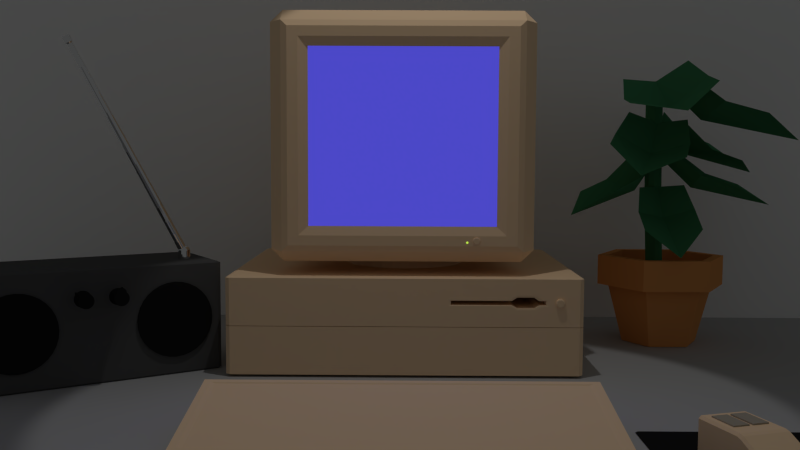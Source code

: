 # Source: comp.blend  (saved by Blender 2.74.0; exported with 4.5.12 LTS)
import bpy
from mathutils import Matrix  # noqa: F401  (used for matrix-valued properties, if any)

bpy.ops.wm.read_factory_settings(use_empty=True)
scene = bpy.context.scene
scene.name = 'Scene'

# ---- collections
col_collection_1 = bpy.data.collections.new('Collection 1'); scene.collection.children.link(col_collection_1)

# ---- materials (node trees are filled in below, after node groups)
mat_material_007 = bpy.data.materials.new('Material.007')
mat_material_007.alpha_threshold = 0.0
mat_material_007.roughness = 0.5
mat_material_010 = bpy.data.materials.new('Material.010')
mat_material_010.alpha_threshold = 0.0
mat_material_010.roughness = 0.5
mat_old_pc = bpy.data.materials.new('old pc')
mat_old_pc.alpha_threshold = 0.0
mat_old_pc.roughness = 0.5
mat_metal = bpy.data.materials.new('metal')
mat_metal.alpha_threshold = 0.0
mat_metal.roughness = 0.5
mat_material_001 = bpy.data.materials.new('Material.001')
mat_material_001.alpha_threshold = 0.0
mat_material_001.roughness = 0.5
mat_material_011 = bpy.data.materials.new('Material.011')
mat_material_011.alpha_threshold = 0.0
mat_material_011.roughness = 0.5
mat_material_006 = bpy.data.materials.new('Material.006')
mat_material_006.alpha_threshold = 0.0
mat_material_006.roughness = 0.5
mat_power_led = bpy.data.materials.new('power led')
mat_power_led.alpha_threshold = 0.0
mat_power_led.roughness = 0.5
mat_pot = bpy.data.materials.new('pot')
mat_pot.alpha_threshold = 0.0
mat_pot.roughness = 0.5
mat_plant = bpy.data.materials.new('plant')
mat_plant.alpha_threshold = 0.0
mat_plant.roughness = 0.5
mat_material_009 = bpy.data.materials.new('Material.009')
mat_material_009.alpha_threshold = 0.0
mat_material_009.roughness = 0.5
mat_glass = bpy.data.materials.new('glass')
mat_glass.alpha_threshold = 0.0
mat_glass.roughness = 0.5

# ---- material node trees
mat_material_007.use_nodes = True; mat_material_007.node_tree.nodes.clear()
_N = mat_material_007.node_tree.nodes; _L = mat_material_007.node_tree.links
n0 = _N.new('ShaderNodeOutputMaterial'); n0.name = 'Material Output'; n0.location = (300, 300)
n1 = _N.new('ShaderNodeBsdfDiffuse'); n1.name = 'Diffuse BSDF'; n1.location = (10, 300)
n1.inputs[0].default_value = (0.42, 0.3696, 0.2919, 1.0)
_L.new(n1.outputs[0], n0.inputs[0])
n0.is_active_output = True
mat_material_010.use_nodes = True; mat_material_010.node_tree.nodes.clear()
_N = mat_material_010.node_tree.nodes; _L = mat_material_010.node_tree.links
n0 = _N.new('ShaderNodeOutputMaterial'); n0.name = 'Material Output'; n0.location = (300, 300)
n1 = _N.new('ShaderNodeBsdfDiffuse'); n1.name = 'Diffuse BSDF'; n1.location = (10, 300)
n1.inputs[0].default_value = (0.016, 0.016, 0.016, 1.0)
_L.new(n1.outputs[0], n0.inputs[0])
n0.is_active_output = True
mat_old_pc.use_nodes = True; mat_old_pc.node_tree.nodes.clear()
_N = mat_old_pc.node_tree.nodes; _L = mat_old_pc.node_tree.links
n0 = _N.new('ShaderNodeOutputMaterial'); n0.name = 'Material Output'; n0.location = (300, 300)
n1 = _N.new('ShaderNodeBsdfDiffuse'); n1.name = 'Diffuse BSDF'; n1.location = (10, 300)
n1.inputs[0].default_value = (1.0, 0.7157, 0.4508, 1.0)
_L.new(n1.outputs[0], n0.inputs[0])
n0.is_active_output = True
mat_metal.use_nodes = True; mat_metal.node_tree.nodes.clear()
_N = mat_metal.node_tree.nodes; _L = mat_metal.node_tree.links
n0 = _N.new('ShaderNodeOutputMaterial'); n0.name = 'Material Output'; n0.location = (300, 300)
n1 = _N.new('ShaderNodeBsdfAnisotropic'); n1.name = 'Glossy BSDF'; n1.location = (100, 300)
n1.distribution = 'GGX'
n1.inputs[1].default_value = 0.0
_L.new(n1.outputs[0], n0.inputs[0])
n0.is_active_output = True
mat_material_001.use_nodes = True; mat_material_001.node_tree.nodes.clear()
_N = mat_material_001.node_tree.nodes; _L = mat_material_001.node_tree.links
n0 = _N.new('ShaderNodeOutputMaterial'); n0.name = 'Material Output'; n0.location = (300, 300)
n1 = _N.new('ShaderNodeBsdfDiffuse'); n1.name = 'Diffuse BSDF'; n1.location = (10, 300)
n1.inputs[0].default_value = (0.1025, 0.1025, 0.1025, 1.0)
_L.new(n1.outputs[0], n0.inputs[0])
n0.is_active_output = True
mat_material_011.use_nodes = True; mat_material_011.node_tree.nodes.clear()
_N = mat_material_011.node_tree.nodes; _L = mat_material_011.node_tree.links
n0 = _N.new('ShaderNodeOutputMaterial'); n0.name = 'Material Output'; n0.location = (300, 300)
n1 = _N.new('ShaderNodeBsdfDiffuse'); n1.name = 'Diffuse BSDF'; n1.location = (10, 300)
n1.inputs[0].default_value = (1.0, 1.0, 1.0, 1.0)
_L.new(n1.outputs[0], n0.inputs[0])
n0.is_active_output = True
mat_material_006.use_nodes = True; mat_material_006.node_tree.nodes.clear()
_N = mat_material_006.node_tree.nodes; _L = mat_material_006.node_tree.links
n0 = _N.new('ShaderNodeOutputMaterial'); n0.name = 'Material Output'; n0.location = (300, 300)
n1 = _N.new('ShaderNodeBsdfDiffuse'); n1.name = 'Diffuse BSDF'; n1.location = (10, 300)
n1.inputs[0].default_value = (0.4672, 0.4672, 0.4672, 1.0)
_L.new(n1.outputs[0], n0.inputs[0])
n0.is_active_output = True
mat_power_led.use_nodes = True; mat_power_led.node_tree.nodes.clear()
_N = mat_power_led.node_tree.nodes; _L = mat_power_led.node_tree.links
n0 = _N.new('ShaderNodeOutputMaterial'); n0.name = 'Material Output'; n0.location = (300, 300)
n1 = _N.new('ShaderNodeEmission'); n1.name = 'Emission'; n1.location = (110, 300)
n1.inputs[0].default_value = (0.5022, 0.8, 0.07893, 1.0)
_L.new(n1.outputs[0], n0.inputs[0])
n0.is_active_output = True
mat_pot.use_nodes = True; mat_pot.node_tree.nodes.clear()
_N = mat_pot.node_tree.nodes; _L = mat_pot.node_tree.links
n0 = _N.new('ShaderNodeOutputMaterial'); n0.name = 'Material Output'; n0.location = (300, 300)
n1 = _N.new('ShaderNodeBsdfDiffuse'); n1.name = 'Diffuse BSDF'; n1.location = (10, 300)
n1.inputs[0].default_value = (0.8276, 0.3444, 0.1102, 1.0)
_L.new(n1.outputs[0], n0.inputs[0])
n0.is_active_output = True
mat_plant.use_nodes = True; mat_plant.node_tree.nodes.clear()
_N = mat_plant.node_tree.nodes; _L = mat_plant.node_tree.links
n0 = _N.new('ShaderNodeOutputMaterial'); n0.name = 'Material Output'; n0.location = (300, 300)
n1 = _N.new('ShaderNodeBsdfDiffuse'); n1.name = 'Diffuse BSDF'; n1.location = (10, 300)
n1.inputs[0].default_value = (0.06331, 0.2529, 0.112, 1.0)
_L.new(n1.outputs[0], n0.inputs[0])
n0.is_active_output = True
mat_material_009.use_nodes = True; mat_material_009.node_tree.nodes.clear()
_N = mat_material_009.node_tree.nodes; _L = mat_material_009.node_tree.links
n0 = _N.new('ShaderNodeOutputMaterial'); n0.name = 'Material Output'; n0.location = (300, 300)
n1 = _N.new('ShaderNodeEmission'); n1.name = 'Emission'; n1.location = (110, 300)
n1.inputs[0].default_value = (0.09194, 0.08196, 0.8, 1.0)
_L.new(n1.outputs[0], n0.inputs[0])
n0.is_active_output = True
mat_glass.use_nodes = True; mat_glass.node_tree.nodes.clear()
_N = mat_glass.node_tree.nodes; _L = mat_glass.node_tree.links
n0 = _N.new('ShaderNodeOutputMaterial'); n0.name = 'Material Output'; n0.location = (300, 300)
n1 = _N.new('ShaderNodeBsdfGlass'); n1.name = 'Glass BSDF'; n1.location = (100, 300)
n1.distribution = 'BECKMANN'
n1.inputs[0].default_value = (0.8, 0.8, 0.8, 1.0)
n1.inputs[2].default_value = 2.0
_L.new(n1.outputs[0], n0.inputs[0])
n0.is_active_output = True

# ---- world
world_world = bpy.data.worlds.new('World'); scene.world = world_world
world_world.color = (0.06811, 0.06998, 0.06998)
world_world.use_sun_shadow = False
world_world.sun_shadow_jitter_overblur = 0.0
world_world.cycles.sampling_method = 'MANUAL'
world_world.cycles.sample_map_resolution = 256

# ---- cameras
cam_camera = bpy.data.cameras.new('Camera')
cam_camera.clip_end = 100.0
cam_camera.lens = 35.0
cam_camera.sensor_width = 32.0
cam_camera.sensor_height = 18.0
cam_camera.ortho_scale = 7.314
cam_camera.dof.focus_distance = 0.0

# ---- lights
light_spot = bpy.data.lights.new('Spot', 'SPOT')
light_spot.transmission_factor = 0.0
light_spot.energy = 800.0
light_spot.shadow_buffer_clip_start = 0.5
light_spot.shadow_soft_size = 0.1
light_spot.shadow_maximum_resolution = 0.006
light_spot.use_absolute_resolution = True
light_spot.cycles.use_multiple_importance_sampling = False

# ---- meshes
me_cube_006 = bpy.data.meshes.new('Cube.006')
me_cube_006.from_pydata([(-1.0, -1.0, -1.0), (-1.0, -1.0, 1.0), (-1.0, 1.0, -1.0), (-1.0, 1.0, 1.0), (1.0, -1.0, -1.0), (1.0, -1.0, 1.0), (1.0, 1.0, -1.0), (1.0, 1.0, 1.0)], [], [(1, 3, 2, 0), (3, 7, 6, 2), (7, 5, 4, 6), (5, 1, 0, 4), (0, 2, 6, 4), (5, 7, 3, 1)])
me_cube_006.materials.append(mat_material_007)
me_cube_006.use_remesh_preserve_volume = False
me_cube_006.use_remesh_preserve_attributes = False
me_cube_006.use_mirror_vertex_groups = False
me_cube_006.update()
me_cube_002 = bpy.data.meshes.new('Cube.002')
me_cube_002.from_pydata([(-0.966, -0.966, -1.0), (-0.966, -1.0, -0.966), (-1.0, -0.966, -0.966), (-1.0, -0.966, 0.966), (-0.966, -1.0, 0.966), (-0.966, -0.966, 1.0), (-1.0, 0.966, -0.966), (-0.966, 1.0, -0.966), (-0.966, 0.966, -1.0), (-1.0, 0.966, 0.966), (-0.966, 0.966, 1.0), (-0.966, 1.0, 0.966), (1.0, -0.966, -0.966), (0.966, -1.0, -0.966), (0.966, -0.966, -1.0), (1.0, -0.966, 0.966), (0.966, -0.966, 1.0), (0.966, -1.0, 0.966), (0.966, 1.0, -0.966), (1.0, 0.966, -0.966), (0.966, 0.966, -1.0), (0.966, 1.0, 0.966), (0.966, 0.966, 1.0), (1.0, 0.966, 0.966)], [], [(0, 8, 20, 14), (23, 15, 12, 19), (16, 22, 10, 5), (17, 4, 1, 13), (11, 21, 18, 7), (0, 1, 2), (3, 4, 5), (6, 7, 8), (9, 10, 11), (12, 13, 14), (15, 16, 17), (18, 19, 20), (21, 22, 23), (1, 4, 3, 2), (5, 10, 9, 3), (11, 7, 6, 9), (8, 0, 2, 6), (10, 22, 21, 11), (23, 19, 18, 21), (20, 8, 7, 18), (22, 16, 15, 23), (17, 13, 12, 15), (14, 20, 19, 12), (16, 5, 4, 17), (0, 14, 13, 1), (3, 9, 6, 2)])
me_cube_002.materials.append(mat_material_010)
me_cube_002.use_remesh_preserve_volume = False
me_cube_002.use_remesh_preserve_attributes = False
me_cube_002.use_mirror_vertex_groups = False
me_cube_002.update()
me_cube_001 = bpy.data.meshes.new('Cube.001')
me_cube_001.from_pydata([(-1.14, -1.0, -0.9), (-1.34, -1.0, -0.9), (-1.34, -0.9, -1.0), (-1.14, -0.9, -1.0), (-1.33, -0.9, 0.3031), (-1.34, -1.0, 0.1865), (-1.14, -1.0, 0.2473), (-1.14, -0.9, 0.3473), (-1.34, 0.9, -1.0), (-1.34, 1.0, -0.9), (-1.14, 1.0, -0.9), (-1.14, 0.9, -1.0), (-1.34, 1.0, 0.1865), (-1.33, 0.9, 0.3031), (-1.14, 0.9, 0.3473), (-1.14, 1.0, 0.2473), (1.0, -0.9, -0.9), (0.9, -1.0, -0.9), (0.9, -0.9, -1.0), (1.0, -0.9, 0.2473), (0.9, -0.9, 0.3473), (0.9, -1.0, 0.2473), (0.9, 1.0, -0.9), (1.0, 0.9, -0.9), (0.9, 0.9, -1.0), (0.9, 1.0, 0.2473), (0.9, 0.9, 0.3473), (1.0, 0.9, 0.2473), (-2.872, -0.9, -1.0), (-2.872, -1.0, -0.9), (-2.972, -0.9, -0.9), (-2.972, -0.9, -0.6064), (-2.872, -1.0, -0.5685), (-2.882, -0.9, -0.4621), (-2.972, 0.9, -0.9), (-2.872, 1.0, -0.9), (-2.872, 0.9, -1.0), (-2.972, 0.9, -0.6064), (-2.882, 0.9, -0.4621), (-2.872, 1.0, -0.5685)], [], [(4, 13, 38, 33), (12, 9, 35, 39), (31, 37, 34, 30), (8, 2, 28, 36), (21, 6, 0, 17), (15, 25, 22, 10), (27, 19, 16, 23), (20, 26, 14, 7), (3, 11, 24, 18), (0, 1, 2, 3), (4, 5, 6, 7), (8, 9, 10, 11), (12, 13, 14, 15), (16, 17, 18), (19, 20, 21), (22, 23, 24), (25, 26, 27), (28, 29, 30), (31, 32, 33), (34, 35, 36), (37, 38, 39), (0, 6, 5, 1), (7, 14, 13, 4), (15, 10, 9, 12), (11, 3, 2, 8), (14, 26, 25, 15), (27, 23, 22, 25), (24, 11, 10, 22), (26, 20, 19, 27), (21, 17, 16, 19), (18, 24, 23, 16), (20, 7, 6, 21), (3, 18, 17, 0), (29, 32, 31, 30), (33, 38, 37, 31), (39, 35, 34, 37), (36, 28, 30, 34), (35, 9, 8, 36), (1, 29, 28, 2), (38, 13, 12, 39), (32, 5, 4, 33), (1, 5, 32, 29)])
me_cube_001.materials.append(mat_old_pc)
me_cube_001.use_remesh_preserve_volume = False
me_cube_001.use_remesh_preserve_attributes = False
me_cube_001.use_mirror_vertex_groups = False
me_cube_001.update()
me_cylinder_011 = bpy.data.meshes.new('Cylinder.011')
me_cylinder_011.from_pydata([(0.0, 1.0, -0.2051), (0.0, 1.0, 1.473), (0.1951, 0.9808, -0.2051), (0.1951, 0.9808, 1.473), (0.3827, 0.9239, -0.2051), (0.3827, 0.9239, 1.473), (0.5556, 0.8315, -0.2051), (0.5556, 0.8315, 1.473), (0.7071, 0.7071, -0.2051), (0.7071, 0.7071, 1.473), (0.8315, 0.5556, -0.2051), (0.8315, 0.5556, 1.473), (0.9239, 0.3827, -0.2051), (0.9239, 0.3827, 1.473), (0.9808, 0.1951, -0.2051), (0.9808, 0.1951, 1.473), (1.0, 7.55e-08, -0.2051), (1.0, 7.55e-08, 1.473), (0.9808, -0.1951, -0.2051), (0.9808, -0.1951, 1.473), (0.9239, -0.3827, -0.2051), (0.9239, -0.3827, 1.473), (0.8315, -0.5556, -0.2051), (0.8315, -0.5556, 1.473), (0.7071, -0.7071, -0.2051), (0.7071, -0.7071, 1.473), (0.5556, -0.8315, -0.2051), (0.5556, -0.8315, 1.473), (0.3827, -0.9239, -0.2051), (0.3827, -0.9239, 1.473), (0.1951, -0.9808, -0.2051), (0.1951, -0.9808, 1.473), (-3.258e-07, -1.0, -0.2051), (-3.258e-07, -1.0, 1.473), (-0.1951, -0.9808, -0.2051), (-0.1951, -0.9808, 1.473), (-0.3827, -0.9239, -0.2051), (-0.3827, -0.9239, 1.473), (-0.5556, -0.8315, -0.2051), (-0.5556, -0.8315, 1.473), (-0.7071, -0.7071, -0.2051), (-0.7071, -0.7071, 1.473), (-0.8315, -0.5556, -0.2051), (-0.8315, -0.5556, 1.473), (-0.9239, -0.3827, -0.2051), (-0.9239, -0.3827, 1.473), (-0.9808, -0.1951, -0.2051), (-0.9808, -0.1951, 1.473), (-1.0, 9.656e-07, -0.2051), (-1.0, 9.656e-07, 1.473), (-0.9808, 0.1951, -0.2051), (-0.9808, 0.1951, 1.473), (-0.9239, 0.3827, -0.2051), (-0.9239, 0.3827, 1.473), (-0.8315, 0.5556, -0.2051), (-0.8315, 0.5556, 1.473), (-0.7071, 0.7071, -0.2051), (-0.7071, 0.7071, 1.473), (-0.5556, 0.8315, -0.2051), (-0.5556, 0.8315, 1.473), (-0.3827, 0.9239, -0.2051), (-0.3827, 0.9239, 1.473), (-0.1951, 0.9808, -0.2051), (-0.1951, 0.9808, 1.473), (-0.1988, -4.768e-06, 2.292), (-0.3899, -4.768e-06, 2.235), (-0.566, -4.768e-06, 2.14), (-0.7204, -4.768e-06, 2.014), (-0.8471, -4.768e-06, 1.859), (-0.9413, -4.768e-06, 1.683), (-0.9993, -4.768e-06, 1.492), (-0.1949, 0.03877, 2.292), (-0.3824, 0.07606, 2.235), (-0.5552, 0.1104, 2.14), (-0.7066, 0.1405, 2.014), (-0.8309, 0.1653, 1.859), (-0.9232, 0.1836, 1.683), (-0.9801, 0.1949, 1.492), (-0.1836, 0.07606, 2.292), (-0.3602, 0.1492, 2.235), (-0.523, 0.2166, 2.14), (-0.6656, 0.2757, 2.014), (-0.7827, 0.3242, 1.859), (-0.8696, 0.3602, 1.683), (-0.9232, 0.3824, 1.492), (-0.1653, 0.1104, 2.292), (-0.3242, 0.2166, 2.235), (-0.4706, 0.3145, 2.14), (-0.599, 0.4002, 2.014), (-0.7044, 0.4706, 1.859), (-0.7827, 0.5229, 1.683), (-0.8309, 0.5552, 1.492), (-0.1405, 0.1405, 2.292), (-0.2757, 0.2757, 2.235), (-0.4003, 0.4002, 2.14), (-0.5094, 0.5094, 2.014), (-0.599, 0.599, 1.859), (-0.6656, 0.6656, 1.683), (-0.7066, 0.7066, 1.492), (-0.1104, 0.1653, 2.292), (-0.2166, 0.3242, 2.235), (-0.3145, 0.4706, 2.14), (-0.4003, 0.599, 2.014), (-0.4706, 0.7044, 1.859), (-0.523, 0.7826, 1.683), (-0.5552, 0.8309, 1.492), (-0.07607, 0.1836, 2.292), (-0.1492, 0.3602, 2.235), (-0.2166, 0.5229, 2.14), (-0.2757, 0.6656, 2.014), (-0.3242, 0.7826, 1.859), (-0.3602, 0.8696, 1.683), (-0.3824, 0.9232, 1.492), (-0.03878, 0.1949, 2.292), (-0.07607, 0.3824, 2.235), (-0.1104, 0.5552, 2.14), (-0.1405, 0.7066, 2.014), (-0.1653, 0.8309, 1.859), (-0.1836, 0.9232, 1.683), (-0.1949, 0.9801, 1.492), (-1.44e-07, 0.1988, 2.292), (-1.516e-07, 0.3899, 2.235), (-1.592e-07, 0.566, 2.14), (-1.516e-07, 0.7204, 2.014), (-1.365e-07, 0.8471, 1.859), (-1.972e-07, 0.9413, 1.683), (-7.573e-08, 0.9993, 1.492), (0.03878, 0.1949, 2.292), (0.07606, 0.3824, 2.235), (0.1104, 0.5552, 2.14), (0.1405, 0.7066, 2.014), (0.1653, 0.8309, 1.859), (0.1836, 0.9232, 1.683), (0.1949, 0.9801, 1.492), (0.07606, 0.1836, 2.292), (0.1492, 0.3602, 2.235), (0.2166, 0.5229, 2.14), (0.2757, 0.6656, 2.014), (0.3242, 0.7826, 1.859), (0.3602, 0.8696, 1.683), (0.3824, 0.9232, 1.492), (0.1104, 0.1653, 2.292), (0.2166, 0.3242, 2.235), (0.3145, 0.4706, 2.14), (0.4003, 0.599, 2.014), (0.4706, 0.7044, 1.859), (0.523, 0.7826, 1.683), (0.5552, 0.8309, 1.492), (0.1405, 0.1405, 2.292), (0.2757, 0.2757, 2.235), (0.4003, 0.4002, 2.14), (0.5094, 0.5094, 2.014), (0.599, 0.599, 1.859), (0.6656, 0.6656, 1.683), (0.7066, 0.7066, 1.492), (0.1653, 0.1104, 2.292), (0.3242, 0.2166, 2.235), (0.4706, 0.3145, 2.14), (0.599, 0.4002, 2.014), (0.7044, 0.4706, 1.859), (0.7827, 0.5229, 1.683), (0.8309, 0.5552, 1.492), (0.1836, 0.07606, 2.292), (0.3602, 0.1492, 2.235), (0.523, 0.2166, 2.14), (0.6656, 0.2757, 2.014), (0.7827, 0.3242, 1.859), (0.8696, 0.3602, 1.683), (0.9232, 0.3824, 1.492), (0.1949, 0.03877, 2.292), (0.3824, 0.07606, 2.235), (0.5552, 0.1104, 2.14), (0.7066, 0.1405, 2.014), (0.8309, 0.1653, 1.859), (0.9232, 0.1836, 1.683), (0.9801, 0.1949, 1.492), (0.1988, -4.776e-06, 2.292), (0.3899, -4.726e-06, 2.235), (0.566, -4.742e-06, 2.14), (0.7204, -4.795e-06, 2.014), (0.8471, -4.855e-06, 1.859), (0.9413, -4.704e-06, 1.683), (0.9993, -4.855e-06, 1.492), (0.1949, -0.03878, 2.292), (0.3824, -0.07607, 2.235), (0.5552, -0.1104, 2.14), (0.7066, -0.1406, 2.014), (0.8309, -0.1653, 1.859), (0.9232, -0.1836, 1.683), (0.9801, -0.195, 1.492), (0.1836, -0.07607, 2.292), (0.3602, -0.1492, 2.235), (0.523, -0.2166, 2.14), (0.6656, -0.2757, 2.014), (0.7827, -0.3242, 1.859), (0.8696, -0.3602, 1.683), (0.9232, -0.3824, 1.492), (0.1653, -0.1104, 2.292), (0.3242, -0.2166, 2.235), (0.4706, -0.3145, 2.14), (0.599, -0.4003, 2.014), (0.7044, -0.4706, 1.859), (0.7827, -0.523, 1.683), (0.8309, -0.5552, 1.492), (0.1405, -0.1406, 2.292), (0.2757, -0.2757, 2.235), (0.4003, -0.4003, 2.14), (0.5094, -0.5094, 2.014), (0.599, -0.599, 1.859), (0.6656, -0.6656, 1.683), (0.7066, -0.7066, 1.492), (0.1104, -0.1653, 2.292), (0.2166, -0.3242, 2.235), (0.3145, -0.4707, 2.14), (0.4003, -0.599, 2.014), (0.4706, -0.7044, 1.859), (0.523, -0.7827, 1.683), (0.5552, -0.8309, 1.492), (0.07606, -0.1836, 2.292), (0.1492, -0.3602, 2.235), (0.2166, -0.523, 2.14), (0.2757, -0.6656, 2.014), (0.3242, -0.7827, 1.859), (0.3602, -0.8696, 1.683), (0.3824, -0.9232, 1.492), (0.03878, -0.195, 2.292), (0.07606, -0.3824, 2.235), (0.1104, -0.5552, 2.14), (0.1405, -0.7066, 2.014), (0.1653, -0.8309, 1.859), (0.1836, -0.9232, 1.683), (0.1949, -0.9801, 1.492), (-1.592e-07, -0.1988, 2.292), (-1.896e-07, -0.3899, 2.235), (-1.896e-07, -0.566, 2.14), (-2.883e-07, -0.7204, 2.014), (-3.338e-07, -0.8471, 1.859), (-1.516e-07, -0.9413, 1.683), (-3.794e-07, -0.9993, 1.492), (-0.03878, -0.195, 2.292), (-0.07606, -0.3824, 2.235), (-0.1104, -0.5552, 2.14), (-0.1405, -0.7066, 2.014), (-0.1653, -0.8309, 1.859), (-0.1836, -0.9232, 1.683), (-0.1949, -0.9801, 1.492), (-0.07607, -0.1836, 2.292), (-0.1492, -0.3602, 2.235), (-0.2166, -0.523, 2.14), (-0.2757, -0.6656, 2.014), (-0.3242, -0.7827, 1.859), (-0.3602, -0.8696, 1.683), (-0.3824, -0.9232, 1.492), (-0.1104, -0.1653, 2.292), (-0.2166, -0.3242, 2.235), (-0.3145, -0.4706, 2.14), (-0.4003, -0.599, 2.014), (-0.4706, -0.7044, 1.859), (-0.523, -0.7827, 1.683), (-0.5552, -0.8309, 1.492), (-0.1405, -0.1406, 2.292), (-0.2757, -0.2757, 2.235), (-0.4003, -0.4003, 2.14), (-0.5094, -0.5094, 2.014), (-0.599, -0.599, 1.859), (-0.6656, -0.6656, 1.683), (-0.7066, -0.7066, 1.492), (-0.1653, -0.1104, 2.292), (-0.3242, -0.2166, 2.235), (-0.4706, -0.3145, 2.14), (-0.599, -0.4003, 2.014), (-0.7044, -0.4706, 1.859), (-0.7827, -0.523, 1.683), (-0.8309, -0.5552, 1.492), (-4.516e-07, -4.895e-06, 2.312), (-0.1836, -0.07607, 2.292), (-0.3602, -0.1492, 2.235), (-0.523, -0.2166, 2.14), (-0.6656, -0.2757, 2.014), (-0.7827, -0.3242, 1.859), (-0.8696, -0.3602, 1.683), (-0.9232, -0.3824, 1.492), (-0.1949, -0.03878, 2.292), (-0.3824, -0.07607, 2.235), (-0.5552, -0.1104, 2.14), (-0.7066, -0.1406, 2.014), (-0.8309, -0.1653, 1.859), (-0.9232, -0.1836, 1.683), (-0.9801, -0.195, 1.492), (-0.9808, 0.1951, 1.473), (-0.9239, 0.3827, 1.473), (-0.9801, 0.1949, 1.492), (-0.9232, 0.3824, 1.492)], [], [(0, 1, 3, 2), (2, 3, 5, 4), (4, 5, 7, 6), (6, 7, 9, 8), (8, 9, 11, 10), (10, 11, 13, 12), (12, 13, 15, 14), (14, 15, 17, 16), (16, 17, 19, 18), (18, 19, 21, 20), (20, 21, 23, 22), (22, 23, 25, 24), (24, 25, 27, 26), (26, 27, 29, 28), (28, 29, 31, 30), (30, 31, 33, 32), (32, 33, 35, 34), (34, 35, 37, 36), (36, 37, 39, 38), (38, 39, 41, 40), (40, 41, 43, 42), (42, 43, 45, 44), (44, 45, 47, 46), (46, 47, 49, 48), (48, 49, 51, 50), (50, 289, 53, 52), (52, 290, 55, 54), (54, 55, 57, 56), (56, 57, 59, 58), (58, 59, 61, 60), (3, 1, 63, 61, 59, 57, 55, 290, 51, 49, 47, 45, 43, 41, 39, 37, 35, 33, 31, 29, 27, 25, 23, 21, 19, 17, 15, 13, 11, 9, 7, 5), (62, 63, 1, 0), (60, 61, 63, 62), (0, 2, 4, 6, 8, 10, 12, 14, 16, 18, 20, 22, 24, 26, 28, 30, 32, 34, 36, 38, 40, 42, 44, 46, 48, 50, 52, 54, 56, 58, 60, 62), (69, 68, 75, 76), (67, 66, 73, 74), (65, 64, 71, 72), (70, 69, 76, 77), (68, 67, 74, 75), (66, 65, 72, 73), (76, 75, 82, 83), (74, 73, 80, 81), (72, 71, 78, 79), (291, 76, 83, 84), (75, 74, 81, 82), (73, 72, 79, 80), (83, 82, 89, 90), (81, 80, 87, 88), (79, 78, 85, 86), (292, 83, 90, 91), (82, 81, 88, 89), (80, 79, 86, 87), (90, 89, 96, 97), (88, 87, 94, 95), (86, 85, 92, 93), (91, 90, 97, 98), (89, 88, 95, 96), (87, 86, 93, 94), (97, 96, 103, 104), (95, 94, 101, 102), (93, 92, 99, 100), (98, 97, 104, 105), (96, 95, 102, 103), (94, 93, 100, 101), (104, 103, 110, 111), (102, 101, 108, 109), (100, 99, 106, 107), (105, 104, 111, 112), (103, 102, 109, 110), (101, 100, 107, 108), (111, 110, 117, 118), (109, 108, 115, 116), (107, 106, 113, 114), (112, 111, 118, 119), (110, 109, 116, 117), (108, 107, 114, 115), (118, 117, 124, 125), (116, 115, 122, 123), (114, 113, 120, 121), (119, 118, 125, 126), (117, 116, 123, 124), (115, 114, 121, 122), (125, 124, 131, 132), (123, 122, 129, 130), (121, 120, 127, 128), (126, 125, 132, 133), (124, 123, 130, 131), (122, 121, 128, 129), (132, 131, 138, 139), (130, 129, 136, 137), (128, 127, 134, 135), (133, 132, 139, 140), (131, 130, 137, 138), (129, 128, 135, 136), (139, 138, 145, 146), (137, 136, 143, 144), (135, 134, 141, 142), (140, 139, 146, 147), (138, 137, 144, 145), (136, 135, 142, 143), (146, 145, 152, 153), (144, 143, 150, 151), (142, 141, 148, 149), (147, 146, 153, 154), (145, 144, 151, 152), (143, 142, 149, 150), (153, 152, 159, 160), (151, 150, 157, 158), (149, 148, 155, 156), (154, 153, 160, 161), (152, 151, 158, 159), (150, 149, 156, 157), (160, 159, 166, 167), (158, 157, 164, 165), (156, 155, 162, 163), (161, 160, 167, 168), (159, 158, 165, 166), (157, 156, 163, 164), (167, 166, 173, 174), (165, 164, 171, 172), (163, 162, 169, 170), (168, 167, 174, 175), (166, 165, 172, 173), (164, 163, 170, 171), (174, 173, 180, 181), (172, 171, 178, 179), (170, 169, 176, 177), (175, 174, 181, 182), (173, 172, 179, 180), (171, 170, 177, 178), (181, 180, 187, 188), (179, 178, 185, 186), (177, 176, 183, 184), (182, 181, 188, 189), (180, 179, 186, 187), (178, 177, 184, 185), (188, 187, 194, 195), (186, 185, 192, 193), (184, 183, 190, 191), (189, 188, 195, 196), (187, 186, 193, 194), (185, 184, 191, 192), (195, 194, 201, 202), (193, 192, 199, 200), (191, 190, 197, 198), (196, 195, 202, 203), (194, 193, 200, 201), (192, 191, 198, 199), (202, 201, 208, 209), (200, 199, 206, 207), (198, 197, 204, 205), (203, 202, 209, 210), (201, 200, 207, 208), (199, 198, 205, 206), (209, 208, 215, 216), (207, 206, 213, 214), (205, 204, 211, 212), (210, 209, 216, 217), (208, 207, 214, 215), (206, 205, 212, 213), (216, 215, 222, 223), (214, 213, 220, 221), (212, 211, 218, 219), (217, 216, 223, 224), (215, 214, 221, 222), (213, 212, 219, 220), (223, 222, 229, 230), (221, 220, 227, 228), (219, 218, 225, 226), (224, 223, 230, 231), (222, 221, 228, 229), (220, 219, 226, 227), (230, 229, 236, 237), (228, 227, 234, 235), (226, 225, 232, 233), (231, 230, 237, 238), (229, 228, 235, 236), (227, 226, 233, 234), (237, 236, 243, 244), (235, 234, 241, 242), (233, 232, 239, 240), (238, 237, 244, 245), (236, 235, 242, 243), (234, 233, 240, 241), (244, 243, 250, 251), (242, 241, 248, 249), (240, 239, 246, 247), (245, 244, 251, 252), (243, 242, 249, 250), (241, 240, 247, 248), (251, 250, 257, 258), (249, 248, 255, 256), (247, 246, 253, 254), (252, 251, 258, 259), (250, 249, 256, 257), (248, 247, 254, 255), (258, 257, 264, 265), (256, 255, 262, 263), (254, 253, 260, 261), (259, 258, 265, 266), (257, 256, 263, 264), (255, 254, 261, 262), (265, 264, 271, 272), (263, 262, 269, 270), (261, 260, 267, 268), (266, 265, 272, 273), (264, 263, 270, 271), (262, 261, 268, 269), (272, 271, 279, 280), (270, 269, 277, 278), (268, 267, 275, 276), (273, 272, 280, 281), (271, 270, 278, 279), (269, 268, 276, 277), (280, 279, 286, 287), (278, 277, 284, 285), (276, 275, 282, 283), (281, 280, 287, 288), (279, 278, 285, 286), (277, 276, 283, 284), (64, 274, 71), (71, 274, 78), (78, 274, 85), (85, 274, 92), (92, 274, 99), (99, 274, 106), (106, 274, 113), (113, 274, 120), (120, 274, 127), (127, 274, 134), (134, 274, 141), (141, 274, 148), (148, 274, 155), (155, 274, 162), (162, 274, 169), (169, 274, 176), (176, 274, 183), (183, 274, 190), (190, 274, 197), (197, 274, 204), (204, 274, 211), (211, 274, 218), (218, 274, 225), (225, 274, 232), (232, 274, 239), (239, 274, 246), (246, 274, 253), (253, 274, 260), (260, 274, 267), (267, 274, 275), (275, 274, 282), (282, 274, 64), (287, 286, 68, 69), (285, 284, 66, 67), (283, 282, 64, 65), (288, 287, 69, 70), (286, 285, 67, 68), (284, 283, 65, 66), (57, 98, 105, 59), (98, 57, 55, 91), (91, 55, 290, 292), (289, 291, 292, 290), (49, 70, 291, 289), (70, 49, 47, 288), (288, 47, 45, 281), (281, 45, 43, 273), (273, 43, 41, 266), (161, 11, 9, 154), (266, 41, 39, 259), (259, 39, 37, 252), (252, 37, 35, 245), (245, 35, 33, 238), (238, 33, 31, 231), (231, 31, 29, 224), (112, 61, 59, 105), (119, 63, 61, 112), (126, 1, 63, 119), (133, 3, 1, 126), (140, 5, 3, 133), (147, 7, 5, 140), (154, 9, 7, 147), (168, 13, 11, 161), (175, 15, 13, 168), (182, 17, 15, 175), (189, 19, 17, 182), (196, 21, 19, 189), (224, 29, 27, 217), (217, 27, 25, 210), (210, 25, 23, 203), (203, 23, 21, 196)])
me_cylinder_011.materials.append(mat_metal)
me_cylinder_011.use_remesh_preserve_volume = False
me_cylinder_011.use_remesh_preserve_attributes = False
me_cylinder_011.use_mirror_vertex_groups = False
me_cylinder_011.update()
me_cylinder_010 = bpy.data.meshes.new('Cylinder.010')
me_cylinder_010.from_pydata([(0.0, 1.0, -1.564), (0.0, 1.0, 1.0), (0.1951, 0.9808, -1.564), (0.1951, 0.9808, 1.0), (0.3827, 0.9239, -1.564), (0.3827, 0.9239, 1.0), (0.5556, 0.8315, -1.564), (0.5556, 0.8315, 1.0), (0.7071, 0.7071, -1.564), (0.7071, 0.7071, 1.0), (0.8315, 0.5556, -1.564), (0.8315, 0.5556, 1.0), (0.9239, 0.3827, -1.564), (0.9239, 0.3827, 1.0), (0.9808, 0.1951, -1.564), (0.9808, 0.1951, 1.0), (1.0, 7.55e-08, -1.564), (1.0, 7.55e-08, 1.0), (0.9808, -0.1951, -1.564), (0.9808, -0.1951, 1.0), (0.9239, -0.3827, -1.564), (0.9239, -0.3827, 1.0), (0.8315, -0.5556, -1.564), (0.8315, -0.5556, 1.0), (0.7071, -0.7071, -1.564), (0.7071, -0.7071, 1.0), (0.5556, -0.8315, -1.564), (0.5556, -0.8315, 1.0), (0.3827, -0.9239, -1.564), (0.3827, -0.9239, 1.0), (0.1951, -0.9808, -1.564), (0.1951, -0.9808, 1.0), (-3.258e-07, -1.0, -1.564), (-3.258e-07, -1.0, 1.0), (-0.1951, -0.9808, -1.564), (-0.1951, -0.9808, 1.0), (-0.3827, -0.9239, -1.564), (-0.3827, -0.9239, 1.0), (-0.5556, -0.8315, -1.564), (-0.5556, -0.8315, 1.0), (-0.7071, -0.7071, -1.564), (-0.7071, -0.7071, 1.0), (-0.8315, -0.5556, -1.564), (-0.8315, -0.5556, 1.0), (-0.9239, -0.3827, -1.564), (-0.9239, -0.3827, 1.0), (-0.9808, -0.1951, -1.564), (-0.9808, -0.1951, 1.0), (-1.0, 9.656e-07, -1.564), (-1.0, 9.656e-07, 1.0), (-0.9808, 0.1951, -1.564), (-0.9808, 0.1951, 1.0), (-0.9239, 0.3827, -1.564), (-0.9239, 0.3827, 1.0), (-0.8315, 0.5556, -1.564), (-0.8315, 0.5556, 1.0), (-0.7071, 0.7071, -1.564), (-0.7071, 0.7071, 1.0), (-0.5556, 0.8315, -1.564), (-0.5556, 0.8315, 1.0), (-0.3827, 0.9239, -1.564), (-0.3827, 0.9239, 1.0), (-0.1951, 0.9808, -1.564), (-0.1951, 0.9808, 1.0), (7.693e-09, 0.9352, -1.564), (0.1825, 0.9172, -1.564), (0.3579, 0.864, -1.564), (0.5196, 0.7776, -1.564), (0.6613, 0.6613, -1.564), (0.7776, 0.5196, -1.564), (0.864, 0.3579, -1.564), (0.9172, 0.1825, -1.564), (0.9352, 8.907e-08, -1.564), (0.9172, -0.1825, -1.564), (0.864, -0.3579, -1.564), (0.7776, -0.5196, -1.564), (0.6613, -0.6613, -1.564), (0.5196, -0.7776, -1.564), (0.3579, -0.864, -1.564), (0.1825, -0.9172, -1.564), (-2.97e-07, -0.9352, -1.564), (-0.1825, -0.9172, -1.564), (-0.3579, -0.864, -1.564), (-0.5196, -0.7776, -1.564), (-0.6613, -0.6613, -1.564), (-0.7776, -0.5196, -1.564), (-0.864, -0.3579, -1.564), (-0.9172, -0.1825, -1.564), (-0.9352, 9.215e-07, -1.564), (-0.9172, 0.1825, -1.564), (-0.864, 0.3579, -1.564), (-0.7776, 0.5196, -1.564), (-0.6613, 0.6613, -1.564), (-0.5196, 0.7776, -1.564), (-0.3579, 0.864, -1.564), (-0.1824, 0.9172, -1.564), (7.693e-09, 0.9352, -16.75), (0.1825, 0.9172, -16.75), (0.3579, 0.864, -16.75), (0.5196, 0.7776, -16.75), (0.6613, 0.6613, -16.75), (0.7776, 0.5196, -16.75), (0.864, 0.3579, -16.75), (0.9172, 0.1825, -16.75), (0.9352, 8.907e-08, -16.75), (0.9172, -0.1825, -16.75), (0.864, -0.3579, -16.75), (0.7776, -0.5196, -16.75), (0.6613, -0.6613, -16.75), (0.5196, -0.7776, -16.75), (0.3579, -0.864, -16.75), (0.1825, -0.9172, -16.75), (-2.97e-07, -0.9352, -16.75), (-0.1825, -0.9172, -16.75), (-0.3579, -0.864, -16.75), (-0.5196, -0.7776, -16.75), (-0.6613, -0.6613, -16.75), (-0.7776, -0.5196, -16.75), (-0.864, -0.3579, -16.75), (-0.9172, -0.1825, -16.75), (-0.9352, 9.215e-07, -16.75), (-0.9172, 0.1825, -16.75), (-0.864, 0.3579, -16.75), (-0.7776, 0.5196, -16.75), (-0.6613, 0.6613, -16.75), (-0.5196, 0.7776, -16.75), (-0.3579, 0.864, -16.75), (-0.1824, 0.9172, -16.75), (1.436e-08, 0.8929, -16.75), (0.1742, 0.8757, -16.75), (0.3417, 0.8249, -16.75), (0.4961, 0.7424, -16.75), (0.6314, 0.6314, -16.75), (0.7424, 0.4961, -16.75), (0.8249, 0.3417, -16.75), (0.8757, 0.1742, -16.75), (0.8929, 9.92e-08, -16.75), (0.8757, -0.1742, -16.75), (0.8249, -0.3417, -16.75), (0.7424, -0.4961, -16.75), (0.6314, -0.6314, -16.75), (0.4961, -0.7424, -16.75), (0.3417, -0.8249, -16.75), (0.1742, -0.8757, -16.75), (-2.766e-07, -0.8929, -16.75), (-0.1742, -0.8757, -16.75), (-0.3417, -0.8249, -16.75), (-0.4961, -0.7424, -16.75), (-0.6314, -0.6314, -16.75), (-0.7424, -0.4961, -16.75), (-0.8249, -0.3417, -16.75), (-0.8757, -0.1742, -16.75), (-0.8929, 8.94e-07, -16.75), (-0.8757, 0.1742, -16.75), (-0.8249, 0.3417, -16.75), (-0.7424, 0.4961, -16.75), (-0.6314, 0.6314, -16.75), (-0.4961, 0.7424, -16.75), (-0.3417, 0.8249, -16.75), (-0.1742, 0.8757, -16.75), (1.131e-05, 0.8929, -29.63), (0.1742, 0.8757, -29.63), (0.3417, 0.8249, -29.63), (0.4961, 0.7424, -29.63), (0.6314, 0.6314, -29.63), (0.7424, 0.4961, -29.63), (0.8249, 0.3417, -29.63), (0.8757, 0.1742, -29.63), (0.8929, 9.92e-08, -29.63), (0.8757, -0.1742, -29.63), (0.8249, -0.3417, -29.63), (0.7424, -0.4961, -29.63), (0.6314, -0.6314, -29.63), (0.4961, -0.7424, -29.63), (0.3417, -0.8249, -29.63), (0.1742, -0.8757, -29.63), (1.102e-05, -0.8929, -29.63), (-0.1742, -0.8757, -29.63), (-0.3417, -0.8249, -29.63), (-0.496, -0.7424, -29.63), (-0.6314, -0.6314, -29.63), (-0.7424, -0.4961, -29.63), (-0.8249, -0.3417, -29.63), (-0.8757, -0.1742, -29.63), (-0.8929, 8.94e-07, -29.63), (-0.8757, 0.1742, -29.63), (-0.8249, 0.3417, -29.63), (-0.7424, 0.4961, -29.63), (-0.6313, 0.6314, -29.63), (-0.496, 0.7424, -29.63), (-0.3417, 0.8249, -29.63), (-0.1742, 0.8757, -29.63), (1.132e-05, 0.8708, -29.63), (0.1699, 0.854, -29.63), (0.3332, 0.8045, -29.63), (0.4838, 0.724, -29.63), (0.6157, 0.6157, -29.63), (0.724, 0.4838, -29.63), (0.8045, 0.3332, -29.63), (0.854, 0.1699, -29.63), (0.8708, 1.044e-07, -29.63), (0.854, -0.1699, -29.63), (0.8045, -0.3332, -29.63), (0.724, -0.4838, -29.63), (0.6157, -0.6157, -29.63), (0.4838, -0.724, -29.63), (0.3332, -0.8045, -29.63), (0.1699, -0.854, -29.63), (1.103e-05, -0.8708, -29.63), (-0.1699, -0.854, -29.63), (-0.3332, -0.8045, -29.63), (-0.4838, -0.724, -29.63), (-0.6157, -0.6157, -29.63), (-0.724, -0.4838, -29.63), (-0.8045, -0.3332, -29.63), (-0.854, -0.1699, -29.63), (-0.8707, 8.794e-07, -29.63), (-0.854, 0.1699, -29.63), (-0.8045, 0.3332, -29.63), (-0.724, 0.4838, -29.63), (-0.6157, 0.6157, -29.63), (-0.4838, 0.724, -29.63), (-0.3332, 0.8045, -29.63), (-0.1699, 0.854, -29.63), (6.22e-05, 0.5824, -52.1), (0.1137, 0.5712, -52.1), (0.2229, 0.538, -52.1), (0.3236, 0.4842, -52.1), (0.4119, 0.4118, -52.1), (0.4843, 0.3235, -52.1), (0.5381, 0.2229, -52.1), (0.5712, 0.1136, -52.1), (0.5824, 1.712e-07, -52.1), (0.5712, -0.1136, -52.1), (0.5381, -0.2229, -52.1), (0.4843, -0.3235, -52.1), (0.4119, -0.4118, -52.1), (0.3236, -0.4842, -52.1), (0.2229, -0.538, -52.1), (0.1137, -0.5712, -52.1), (6.201e-05, -0.5824, -52.1), (-0.1136, -0.5712, -52.1), (-0.2228, -0.538, -52.1), (-0.3235, -0.4842, -52.1), (-0.4117, -0.4118, -52.1), (-0.4842, -0.3235, -52.1), (-0.538, -0.2229, -52.1), (-0.5711, -0.1136, -52.1), (-0.5823, 6.895e-07, -52.1), (-0.5711, 0.1136, -52.1), (-0.538, 0.2229, -52.1), (-0.4842, 0.3235, -52.1), (-0.4117, 0.4118, -52.1), (-0.3235, 0.4842, -52.1), (-0.2228, 0.538, -52.1), (-0.1136, 0.5712, -52.1), (6.219e-05, 0.8249, -52.4), (0.161, 0.809, -52.4), (0.3157, 0.7621, -52.4), (0.4583, 0.6859, -52.4), (0.5833, 0.5833, -52.4), (0.6859, 0.4583, -52.4), (0.7622, 0.3157, -52.4), (0.8091, 0.1609, -52.4), (0.8249, 1.176e-07, -52.4), (0.8091, -0.1609, -52.4), (0.7622, -0.3157, -52.4), (0.6859, -0.4583, -52.4), (0.5833, -0.5833, -52.4), (0.4583, -0.6859, -52.4), (0.3157, -0.7621, -52.4), (0.161, -0.809, -52.4), (6.192e-05, -0.8249, -52.4), (-0.1609, -0.809, -52.4), (-0.3156, -0.7621, -52.4), (-0.4582, -0.6859, -52.4), (-0.5832, -0.5833, -52.4), (-0.6858, -0.4583, -52.4), (-0.762, -0.3157, -52.4), (-0.809, -0.1609, -52.4), (-0.8248, 8.518e-07, -52.4), (-0.809, 0.1609, -52.4), (-0.762, 0.3157, -52.4), (-0.6858, 0.4583, -52.4), (-0.5832, 0.5833, -52.4), (-0.4582, 0.6859, -52.4), (-0.3156, 0.7621, -52.4), (-0.1609, 0.809, -52.4), (5.089e-05, 0.8249, -53.89), (0.161, 0.809, -53.89), (0.3157, 0.7621, -53.89), (0.4583, 0.6859, -53.89), (0.5833, 0.5833, -53.89), (0.6859, 0.4583, -53.89), (0.7621, 0.3157, -53.89), (0.8091, 0.1609, -53.89), (0.8249, 1.176e-07, -53.89), (0.8091, -0.1609, -53.89), (0.7621, -0.3157, -53.89), (0.6859, -0.4583, -53.89), (0.5833, -0.5833, -53.89), (0.4583, -0.6859, -53.89), (0.3157, -0.7621, -53.89), (0.161, -0.809, -53.89), (5.062e-05, -0.8249, -53.89), (-0.1609, -0.809, -53.89), (-0.3156, -0.7621, -53.89), (-0.4582, -0.6859, -53.89), (-0.5832, -0.5833, -53.89), (-0.6858, -0.4583, -53.89), (-0.762, -0.3157, -53.89), (-0.809, -0.1609, -53.89), (-0.8248, 8.518e-07, -53.89), (-0.809, 0.1609, -53.89), (-0.762, 0.3157, -53.89), (-0.6858, 0.4583, -53.89), (-0.5832, 0.5833, -53.89), (-0.4582, 0.6859, -53.89), (-0.3156, 0.7621, -53.89), (-0.1609, 0.809, -53.89)], [], [(0, 1, 3, 2), (2, 3, 5, 4), (4, 5, 7, 6), (6, 7, 9, 8), (8, 9, 11, 10), (10, 11, 13, 12), (12, 13, 15, 14), (14, 15, 17, 16), (16, 17, 19, 18), (18, 19, 21, 20), (20, 21, 23, 22), (22, 23, 25, 24), (24, 25, 27, 26), (26, 27, 29, 28), (28, 29, 31, 30), (30, 31, 33, 32), (32, 33, 35, 34), (34, 35, 37, 36), (36, 37, 39, 38), (38, 39, 41, 40), (40, 41, 43, 42), (42, 43, 45, 44), (44, 45, 47, 46), (46, 47, 49, 48), (48, 49, 51, 50), (50, 51, 53, 52), (52, 53, 55, 54), (54, 55, 57, 56), (56, 57, 59, 58), (58, 59, 61, 60), (3, 1, 63, 61, 59, 57, 55, 53, 51, 49, 47, 45, 43, 41, 39, 37, 35, 33, 31, 29, 27, 25, 23, 21, 19, 17, 15, 13, 11, 9, 7, 5), (62, 63, 1, 0), (60, 61, 63, 62), (46, 48, 88, 87), (93, 94, 126, 125), (2, 4, 66, 65), (24, 26, 77, 76), (52, 54, 91, 90), (8, 10, 69, 68), (30, 32, 80, 79), (58, 60, 94, 93), (36, 38, 83, 82), (0, 2, 65, 64), (14, 16, 72, 71), (42, 44, 86, 85), (20, 22, 75, 74), (48, 50, 89, 88), (4, 6, 67, 66), (26, 28, 78, 77), (54, 56, 92, 91), (32, 34, 81, 80), (10, 12, 70, 69), (60, 62, 95, 94), (38, 40, 84, 83), (16, 18, 73, 72), (44, 46, 87, 86), (22, 24, 76, 75), (50, 52, 90, 89), (6, 8, 68, 67), (28, 30, 79, 78), (56, 58, 93, 92), (34, 36, 82, 81), (12, 14, 71, 70), (62, 0, 64, 95), (40, 42, 85, 84), (18, 20, 74, 73), (127, 96, 128, 159), (82, 83, 115, 114), (71, 72, 104, 103), (91, 92, 124, 123), (80, 81, 113, 112), (69, 70, 102, 101), (89, 90, 122, 121), (67, 68, 100, 99), (78, 79, 111, 110), (87, 88, 120, 119), (65, 66, 98, 97), (76, 77, 109, 108), (85, 86, 118, 117), (74, 75, 107, 106), (94, 95, 127, 126), (83, 84, 116, 115), (72, 73, 105, 104), (92, 93, 125, 124), (81, 82, 114, 113), (70, 71, 103, 102), (90, 91, 123, 122), (68, 69, 101, 100), (79, 80, 112, 111), (88, 89, 121, 120), (66, 67, 99, 98), (77, 78, 110, 109), (86, 87, 119, 118), (64, 65, 97, 96), (75, 76, 108, 107), (95, 64, 96, 127), (84, 85, 117, 116), (73, 74, 106, 105), (150, 151, 183, 182), (116, 117, 149, 148), (105, 106, 138, 137), (125, 126, 158, 157), (114, 115, 147, 146), (103, 104, 136, 135), (123, 124, 156, 155), (112, 113, 145, 144), (101, 102, 134, 133), (121, 122, 154, 153), (99, 100, 132, 131), (110, 111, 143, 142), (119, 120, 152, 151), (97, 98, 130, 129), (108, 109, 141, 140), (117, 118, 150, 149), (106, 107, 139, 138), (126, 127, 159, 158), (115, 116, 148, 147), (104, 105, 137, 136), (124, 125, 157, 156), (113, 114, 146, 145), (102, 103, 135, 134), (122, 123, 155, 154), (100, 101, 133, 132), (111, 112, 144, 143), (120, 121, 153, 152), (98, 99, 131, 130), (109, 110, 142, 141), (118, 119, 151, 150), (96, 97, 129, 128), (107, 108, 140, 139), (184, 185, 217, 216), (128, 129, 161, 160), (139, 140, 172, 171), (159, 128, 160, 191), (148, 149, 181, 180), (137, 138, 170, 169), (157, 158, 190, 189), (146, 147, 179, 178), (135, 136, 168, 167), (155, 156, 188, 187), (144, 145, 177, 176), (133, 134, 166, 165), (153, 154, 186, 185), (131, 132, 164, 163), (142, 143, 175, 174), (151, 152, 184, 183), (129, 130, 162, 161), (140, 141, 173, 172), (149, 150, 182, 181), (138, 139, 171, 170), (158, 159, 191, 190), (147, 148, 180, 179), (136, 137, 169, 168), (156, 157, 189, 188), (145, 146, 178, 177), (134, 135, 167, 166), (154, 155, 187, 186), (132, 133, 165, 164), (143, 144, 176, 175), (152, 153, 185, 184), (130, 131, 163, 162), (141, 142, 174, 173), (218, 219, 251, 250), (162, 163, 195, 194), (173, 174, 206, 205), (182, 183, 215, 214), (160, 161, 193, 192), (171, 172, 204, 203), (191, 160, 192, 223), (180, 181, 213, 212), (169, 170, 202, 201), (189, 190, 222, 221), (178, 179, 211, 210), (167, 168, 200, 199), (187, 188, 220, 219), (176, 177, 209, 208), (165, 166, 198, 197), (185, 186, 218, 217), (163, 164, 196, 195), (174, 175, 207, 206), (183, 184, 216, 215), (161, 162, 194, 193), (172, 173, 205, 204), (181, 182, 214, 213), (170, 171, 203, 202), (190, 191, 223, 222), (179, 180, 212, 211), (168, 169, 201, 200), (188, 189, 221, 220), (177, 178, 210, 209), (166, 167, 199, 198), (186, 187, 219, 218), (164, 165, 197, 196), (175, 176, 208, 207), (247, 248, 280, 279), (196, 197, 229, 228), (207, 208, 240, 239), (216, 217, 249, 248), (194, 195, 227, 226), (205, 206, 238, 237), (214, 215, 247, 246), (192, 193, 225, 224), (203, 204, 236, 235), (223, 192, 224, 255), (212, 213, 245, 244), (201, 202, 234, 233), (221, 222, 254, 253), (210, 211, 243, 242), (199, 200, 232, 231), (219, 220, 252, 251), (208, 209, 241, 240), (197, 198, 230, 229), (217, 218, 250, 249), (195, 196, 228, 227), (206, 207, 239, 238), (215, 216, 248, 247), (193, 194, 226, 225), (204, 205, 237, 236), (213, 214, 246, 245), (202, 203, 235, 234), (222, 223, 255, 254), (211, 212, 244, 243), (200, 201, 233, 232), (220, 221, 253, 252), (209, 210, 242, 241), (198, 199, 231, 230), (281, 282, 314, 313), (225, 226, 258, 257), (236, 237, 269, 268), (245, 246, 278, 277), (234, 235, 267, 266), (254, 255, 287, 286), (243, 244, 276, 275), (232, 233, 265, 264), (252, 253, 285, 284), (241, 242, 274, 273), (230, 231, 263, 262), (250, 251, 283, 282), (228, 229, 261, 260), (239, 240, 272, 271), (248, 249, 281, 280), (226, 227, 259, 258), (237, 238, 270, 269), (246, 247, 279, 278), (224, 225, 257, 256), (235, 236, 268, 267), (255, 224, 256, 287), (244, 245, 277, 276), (233, 234, 266, 265), (253, 254, 286, 285), (242, 243, 275, 274), (231, 232, 264, 263), (251, 252, 284, 283), (240, 241, 273, 272), (229, 230, 262, 261), (249, 250, 282, 281), (227, 228, 260, 259), (238, 239, 271, 270), (288, 289, 290, 291, 292, 293, 294, 295, 296, 297, 298, 299, 300, 301, 302, 303, 304, 305, 306, 307, 308, 309, 310, 311, 312, 313, 314, 315, 316, 317, 318, 319), (259, 260, 292, 291), (270, 271, 303, 302), (279, 280, 312, 311), (257, 258, 290, 289), (268, 269, 301, 300), (277, 278, 310, 309), (266, 267, 299, 298), (286, 287, 319, 318), (275, 276, 308, 307), (264, 265, 297, 296), (284, 285, 317, 316), (273, 274, 306, 305), (262, 263, 295, 294), (282, 283, 315, 314), (260, 261, 293, 292), (271, 272, 304, 303), (280, 281, 313, 312), (258, 259, 291, 290), (269, 270, 302, 301), (278, 279, 311, 310), (256, 257, 289, 288), (267, 268, 300, 299), (287, 256, 288, 319), (276, 277, 309, 308), (265, 266, 298, 297), (285, 286, 318, 317), (274, 275, 307, 306), (263, 264, 296, 295), (283, 284, 316, 315), (272, 273, 305, 304), (261, 262, 294, 293)])
me_cylinder_010.materials.append(mat_metal)
me_cylinder_010.use_remesh_preserve_volume = False
me_cylinder_010.use_remesh_preserve_attributes = False
me_cylinder_010.use_mirror_vertex_groups = False
me_cylinder_010.update()
me_cylinder_003 = bpy.data.meshes.new('Cylinder.003')
me_cylinder_003.from_pydata([(0.0, 1.0, -1.0), (1.417e-08, 0.8917, 1.0), (0.1951, 0.9808, -1.0), (0.174, 0.8745, 1.0), (0.3827, 0.9239, -1.0), (0.3412, 0.8238, 1.0), (0.5556, 0.8315, -1.0), (0.4954, 0.7414, 1.0), (0.7071, 0.7071, -1.0), (0.6305, 0.6305, 1.0), (0.8315, 0.5556, -1.0), (0.7414, 0.4954, 1.0), (0.9239, 0.3827, -1.0), (0.8238, 0.3412, 1.0), (0.9808, 0.1951, -1.0), (0.8745, 0.174, 1.0), (1.0, 7.55e-08, -1.0), (0.8917, 9.753e-08, 1.0), (0.9808, -0.1951, -1.0), (0.8745, -0.174, 1.0), (0.9239, -0.3827, -1.0), (0.8238, -0.3412, 1.0), (0.8315, -0.5556, -1.0), (0.7414, -0.4954, 1.0), (0.7071, -0.7071, -1.0), (0.6305, -0.6305, 1.0), (0.5556, -0.8315, -1.0), (0.4954, -0.7414, 1.0), (0.3827, -0.9239, -1.0), (0.3412, -0.8238, 1.0), (0.1951, -0.9808, -1.0), (0.174, -0.8745, 1.0), (-3.258e-07, -1.0, -1.0), (-2.764e-07, -0.8917, 1.0), (-0.1951, -0.9808, -1.0), (-0.174, -0.8745, 1.0), (-0.3827, -0.9239, -1.0), (-0.3412, -0.8238, 1.0), (-0.5556, -0.8315, -1.0), (-0.4954, -0.7414, 1.0), (-0.7071, -0.7071, -1.0), (-0.6305, -0.6305, 1.0), (-0.8315, -0.5556, -1.0), (-0.7414, -0.4954, 1.0), (-0.9239, -0.3827, -1.0), (-0.8238, -0.3412, 1.0), (-0.9808, -0.1951, -1.0), (-0.8745, -0.174, 1.0), (-1.218, 9.656e-07, -1.0), (-1.11, 8.912e-07, 1.0), (-0.9808, 0.1951, -1.0), (-0.8745, 0.174, 1.0), (-0.9239, 0.3827, -1.0), (-0.8238, 0.3412, 1.0), (-0.8315, 0.5556, -1.0), (-0.7414, 0.4954, 1.0), (-0.7071, 0.7071, -1.0), (-0.6305, 0.6305, 1.0), (-0.5556, 0.8315, -1.0), (-0.4954, 0.7414, 1.0), (-0.3827, 0.9239, -1.0), (-0.3412, 0.8238, 1.0), (-0.1951, 0.9808, -1.0), (-0.174, 0.8745, 1.0)], [], [(0, 1, 3, 2), (2, 3, 5, 4), (4, 5, 7, 6), (6, 7, 9, 8), (8, 9, 11, 10), (10, 11, 13, 12), (12, 13, 15, 14), (14, 15, 17, 16), (16, 17, 19, 18), (18, 19, 21, 20), (20, 21, 23, 22), (22, 23, 25, 24), (24, 25, 27, 26), (26, 27, 29, 28), (28, 29, 31, 30), (30, 31, 33, 32), (32, 33, 35, 34), (34, 35, 37, 36), (36, 37, 39, 38), (38, 39, 41, 40), (40, 41, 43, 42), (42, 43, 45, 44), (44, 45, 47, 46), (46, 47, 49, 48), (48, 49, 51, 50), (50, 51, 53, 52), (52, 53, 55, 54), (54, 55, 57, 56), (56, 57, 59, 58), (58, 59, 61, 60), (3, 1, 63, 61, 59, 57, 55, 53, 51, 49, 47, 45, 43, 41, 39, 37, 35, 33, 31, 29, 27, 25, 23, 21, 19, 17, 15, 13, 11, 9, 7, 5), (62, 63, 1, 0), (60, 61, 63, 62), (0, 2, 4, 6, 8, 10, 12, 14, 16, 18, 20, 22, 24, 26, 28, 30, 32, 34, 36, 38, 40, 42, 44, 46, 48, 50, 52, 54, 56, 58, 60, 62)])
me_cylinder_003.materials.append(mat_material_010)
me_cylinder_003.use_remesh_preserve_volume = False
me_cylinder_003.use_remesh_preserve_attributes = False
me_cylinder_003.use_mirror_vertex_groups = False
me_cylinder_003.update()
me_cylinder_001 = bpy.data.meshes.new('Cylinder.001')
me_cylinder_001.from_pydata([(0.0, 1.0, -1.0), (0.0, 1.0, 1.0), (0.1951, 0.9808, -1.0), (0.1951, 0.9808, 1.0), (0.3827, 0.9239, -1.0), (0.3827, 0.9239, 1.0), (0.5556, 0.8315, -1.0), (0.5556, 0.8315, 1.0), (0.7071, 0.7071, -1.0), (0.7071, 0.7071, 1.0), (0.8315, 0.5556, -1.0), (0.8315, 0.5556, 1.0), (0.9239, 0.3827, -1.0), (0.9239, 0.3827, 1.0), (0.9808, 0.1951, -1.0), (0.9808, 0.1951, 1.0), (1.0, 7.55e-08, -1.0), (1.0, 7.55e-08, 1.0), (0.9808, -0.1951, -1.0), (0.9808, -0.1951, 1.0), (0.9239, -0.3827, -1.0), (0.9239, -0.3827, 1.0), (0.8315, -0.5556, -1.0), (0.8315, -0.5556, 1.0), (0.7071, -0.7071, -1.0), (0.7071, -0.7071, 1.0), (0.5556, -0.8315, -1.0), (0.5556, -0.8315, 1.0), (0.3827, -0.9239, -1.0), (0.3827, -0.9239, 1.0), (0.1951, -0.9808, -1.0), (0.1951, -0.9808, 1.0), (-3.258e-07, -1.0, -1.0), (-3.258e-07, -1.0, 1.0), (-0.1951, -0.9808, -1.0), (-0.1951, -0.9808, 1.0), (-0.3827, -0.9239, -1.0), (-0.3827, -0.9239, 1.0), (-0.5556, -0.8315, -1.0), (-0.5556, -0.8315, 1.0), (-0.7071, -0.7071, -1.0), (-0.7071, -0.7071, 1.0), (-0.8315, -0.5556, -1.0), (-0.8315, -0.5556, 1.0), (-0.9239, -0.3827, -1.0), (-0.9239, -0.3827, 1.0), (-0.9808, -0.1951, -1.0), (-0.9808, -0.1951, 1.0), (-1.0, 9.656e-07, -1.0), (-1.0, 9.656e-07, 1.0), (-0.9808, 0.1951, -1.0), (-0.9808, 0.1951, 1.0), (-0.9239, 0.3827, -1.0), (-0.9239, 0.3827, 1.0), (-0.8315, 0.5556, -1.0), (-0.8315, 0.5556, 1.0), (-0.7071, 0.7071, -1.0), (-0.7071, 0.7071, 1.0), (-0.5556, 0.8315, -1.0), (-0.5556, 0.8315, 1.0), (-0.3827, 0.9239, -1.0), (-0.3827, 0.9239, 1.0), (-0.1951, 0.9808, -1.0), (-0.1951, 0.9808, 1.0)], [], [(0, 1, 3, 2), (2, 3, 5, 4), (4, 5, 7, 6), (6, 7, 9, 8), (8, 9, 11, 10), (10, 11, 13, 12), (12, 13, 15, 14), (14, 15, 17, 16), (16, 17, 19, 18), (18, 19, 21, 20), (20, 21, 23, 22), (22, 23, 25, 24), (24, 25, 27, 26), (26, 27, 29, 28), (28, 29, 31, 30), (30, 31, 33, 32), (32, 33, 35, 34), (34, 35, 37, 36), (36, 37, 39, 38), (38, 39, 41, 40), (40, 41, 43, 42), (42, 43, 45, 44), (44, 45, 47, 46), (46, 47, 49, 48), (48, 49, 51, 50), (50, 51, 53, 52), (52, 53, 55, 54), (54, 55, 57, 56), (56, 57, 59, 58), (58, 59, 61, 60), (3, 1, 63, 61, 59, 57, 55, 53, 51, 49, 47, 45, 43, 41, 39, 37, 35, 33, 31, 29, 27, 25, 23, 21, 19, 17, 15, 13, 11, 9, 7, 5), (62, 63, 1, 0), (60, 61, 63, 62), (0, 2, 4, 6, 8, 10, 12, 14, 16, 18, 20, 22, 24, 26, 28, 30, 32, 34, 36, 38, 40, 42, 44, 46, 48, 50, 52, 54, 56, 58, 60, 62)])
me_cylinder_001.materials.append(mat_material_010)
me_cylinder_001.use_remesh_preserve_volume = False
me_cylinder_001.use_remesh_preserve_attributes = False
me_cylinder_001.use_mirror_vertex_groups = False
me_cylinder_001.update()
me_cube = bpy.data.meshes.new('Cube')
me_cube.from_pydata([(-0.972, -0.972, -1.0), (-0.972, -1.0, -0.972), (-1.0, -0.972, -0.972), (-1.0, -0.972, 0.972), (-0.972, -1.0, 0.972), (-0.972, -0.972, 1.0), (-1.0, 0.972, -0.972), (-0.972, 1.0, -0.972), (-0.972, 0.972, -1.0), (-1.0, 0.972, 0.972), (-0.972, 0.972, 1.0), (-0.972, 1.0, 0.972), (1.0, -0.972, -0.972), (0.972, -1.0, -0.972), (0.972, -0.972, -1.0), (1.0, -0.972, 0.972), (0.972, -0.972, 1.0), (0.972, -1.0, 0.972), (0.972, 1.0, -0.972), (1.0, 0.972, -0.972), (0.972, 0.972, -1.0), (0.972, 1.0, 0.972), (0.972, 0.972, 1.0), (1.0, 0.972, 0.972)], [], [(0, 8, 20, 14), (23, 15, 12, 19), (16, 22, 10, 5), (17, 4, 1, 13), (11, 21, 18, 7), (0, 1, 2), (3, 4, 5), (6, 7, 8), (9, 10, 11), (12, 13, 14), (15, 16, 17), (18, 19, 20), (21, 22, 23), (1, 4, 3, 2), (5, 10, 9, 3), (11, 7, 6, 9), (8, 0, 2, 6), (10, 22, 21, 11), (23, 19, 18, 21), (20, 8, 7, 18), (22, 16, 15, 23), (17, 13, 12, 15), (14, 20, 19, 12), (16, 5, 4, 17), (0, 14, 13, 1), (3, 9, 6, 2)])
me_cube.materials.append(mat_material_001)
me_cube.use_remesh_preserve_volume = False
me_cube.use_remesh_preserve_attributes = False
me_cube.use_mirror_vertex_groups = False
me_cube.update()
me_cube_005 = bpy.data.meshes.new('Cube.005')
me_cube_005.from_pydata([(-1.0, -1.0, -1.0), (-1.0, -1.0, 1.0), (-1.0, 1.0, -1.0), (-1.0, 1.0, 1.0), (1.0, -1.0, -1.0), (1.0, -1.0, 1.0), (1.0, 1.0, -1.0), (1.0, 1.0, 1.0), (-0.9215, -0.9642, 1.0), (-0.9215, 0.9642, 1.0), (0.9215, -0.9642, 1.0), (0.9215, 0.9642, 1.0), (-0.8972, -0.9387, 0.8958), (-0.8972, 0.9387, 0.8958), (0.8972, -0.9387, 0.8958), (0.8972, 0.9387, 0.8958)], [], [(1, 3, 2, 0), (3, 7, 6, 2), (7, 5, 4, 6), (5, 1, 0, 4), (0, 2, 6, 4), (1, 5, 10, 8), (8, 10, 14, 12), (5, 7, 11, 10), (7, 3, 9, 11), (3, 1, 8, 9), (14, 15, 13, 12), (10, 11, 15, 14), (11, 9, 13, 15), (9, 8, 12, 13)])
me_cube_005.materials.append(mat_old_pc)
me_cube_005.use_remesh_preserve_volume = False
me_cube_005.use_remesh_preserve_attributes = False
me_cube_005.use_mirror_vertex_groups = False
me_cube_005.update()
me_plane_010 = bpy.data.meshes.new('Plane.010')
me_plane_010.from_pydata([(-1.0, -1.0, 0.0), (1.0, -1.0, 0.0), (-1.0, 1.0, 0.0), (1.0, 1.0, 0.0)], [], [(0, 1, 3, 2)])
me_plane_010.materials.append(mat_material_011)
me_plane_010.use_remesh_preserve_volume = False
me_plane_010.use_remesh_preserve_attributes = False
me_plane_010.use_mirror_vertex_groups = False
me_plane_010.update()
me_cube_004 = bpy.data.meshes.new('Cube.004')
me_cube_004.from_pydata([(-0.977, -0.977, -1.0), (-0.977, -1.0, -0.977), (-1.0, -0.977, -0.977), (-1.0, -0.977, 0.977), (-0.977, -1.0, 0.977), (-0.977, -0.977, 1.0), (-1.0, 0.977, -0.977), (-0.977, 1.0, -0.977), (-0.977, 0.977, -1.0), (-1.0, 0.977, 0.977), (-0.977, 0.977, 1.0), (-0.977, 1.0, 0.977), (1.0, -0.977, -0.977), (0.977, -1.0, -0.977), (0.977, -0.977, -1.0), (1.0, -0.977, 0.977), (0.977, -0.977, 1.0), (0.977, -1.0, 0.977), (0.977, 1.0, -0.977), (1.0, 0.977, -0.977), (0.977, 0.977, -1.0), (0.977, 1.0, 0.977), (0.977, 0.977, 1.0), (1.0, 0.977, 0.977), (-0.9885, -0.977, -0.9885), (-0.977, -0.9885, -0.9885), (-0.9885, -0.9885, -0.977), (-0.9885, -0.977, 0.9885), (-0.9885, -0.9885, 0.977), (-0.977, -0.9885, 0.9885), (-0.9885, 0.977, -0.9885), (-0.9885, 0.9885, -0.977), (-0.977, 0.9885, -0.9885), (-0.9885, 0.9885, 0.977), (-0.9885, 0.977, 0.9885), (-0.977, 0.9885, 0.9885), (0.9885, -0.977, -0.9885), (0.9885, -0.9885, -0.977), (0.977, -0.9885, -0.9885), (0.9885, -0.9885, 0.977), (0.9885, -0.977, 0.9885), (0.977, -0.9885, 0.9885), (0.977, 0.9885, -0.9885), (0.9885, 0.9885, -0.977), (0.9885, 0.977, -0.9885), (0.9885, 0.9885, 0.977), (0.977, 0.9885, 0.9885), (0.9885, 0.977, 0.9885), (-0.977, -1.0, 0.0), (-1.0, -0.977, 0.0), (-0.977, 0.0, 1.0), (-1.0, 0.0, 0.977), (-0.977, 1.0, 0.0), (-1.0, 0.977, 0.0), (-0.977, 0.0, -1.0), (-1.0, 0.0, -0.977), (0.0, 0.977, 1.0), (0.0, 1.0, 0.977), (1.0, 0.977, 0.0), (0.977, 1.0, 0.0), (0.0, 0.977, -1.0), (0.0, 1.0, -0.977), (0.977, 0.0, 1.0), (1.0, 0.0, 0.977), (0.977, -1.0, 0.0), (1.0, -0.977, 0.0), (0.977, 0.0, -1.0), (1.0, 0.0, -0.977), (0.0, -0.977, 1.0), (0.0, -1.0, 0.977), (0.0, -0.977, -1.0), (0.0, -1.0, -0.977), (-1.0, 0.0, 0.0), (0.0, -0.9885, -0.9885), (0.0, -0.9885, 0.9885), (0.9885, 0.0, -0.9885), (0.9885, -0.9885, 0.0), (0.9885, 0.0, 0.9885), (0.0, 0.9885, -0.9885), (0.9885, 0.9885, 0.0), (0.0, 0.9885, 0.9885), (-0.9885, 0.0, -0.9885), (-0.9885, 0.9885, 0.0), (-0.9885, 0.0, 0.9885), (-0.9885, -0.9885, 0.0), (0.0, 1.0, 0.0), (0.0, -1.0, 0.0), (0.0, 0.0, 1.0), (1.0, 0.0, 0.0), (0.0, 0.0, -1.0), (-0.977, -1.0, 0.01065), (-1.0, 0.977, 0.01065), (0.977, 1.0, 0.01065), (1.0, -0.977, 0.01065), (-1.0, -0.977, 0.01065), (-0.977, 1.0, 0.01065), (1.0, 0.977, 0.01065), (0.977, -1.0, 0.01065), (-1.0, 0.0, 0.01065), (0.9885, -0.9885, 0.01065), (0.9885, 0.9885, 0.01065), (-0.9885, 0.9885, 0.01065), (-0.9885, -0.9885, 0.01065), (0.0, 1.0, 0.01065), (0.0, -1.0, 0.01065), (1.0, 0.0, 0.01065), (-1.0, -0.2042, 0.977), (-0.977, -0.2042, -1.0), (0.977, -0.2042, 1.0), (1.0, -0.2042, -0.977), (-0.977, -0.2042, 1.0), (-1.0, -0.2042, -0.977), (1.0, -0.2042, 0.977), (0.977, -0.2042, -1.0), (-1.0, -0.2425, 0.4376), (0.9885, -0.2042, -0.9885), (0.9885, -0.2042, 0.9885), (-0.9885, -0.2042, -0.9885), (-0.9885, -0.2042, 0.9885), (0.0, -0.2042, 1.0), (1.0, -0.2042, 0.0), (0.0, -0.2042, -1.0), (1.0, -0.2042, 0.01065), (-1.0, -0.2425, 0.5538), (-1.0, -0.7286, 0.977), (-0.977, -0.7286, -1.0), (0.977, -0.7286, 1.0), (1.0, -0.7286, -0.977), (-1.0, -0.8045, 0.4376), (0.9885, -0.7286, -0.9885), (-0.9885, -0.7286, 0.9885), (0.0, -0.7286, 1.0), (0.0, -0.7286, -1.0), (-1.0, -0.8045, 0.5538), (-0.977, -0.7286, 1.0), (-1.0, -0.7286, -0.977), (1.0, -0.7286, 0.977), (0.977, -0.7286, -1.0), (0.9885, -0.7286, 0.9885), (-0.9885, -0.7286, -0.9885), (1.0, -0.7286, 0.0), (1.0, -0.7286, 0.01065), (-0.977, -0.6235, 1.0), (-1.0, -0.6235, -0.977), (1.0, -0.6235, 0.977), (0.977, -0.6235, -1.0), (0.9885, -0.6235, 0.9885), (-0.9885, -0.6235, -0.9885), (1.0, -0.6235, 0.0), (1.0, -0.6235, 0.01065), (-1.0, -0.6235, 0.977), (-0.977, -0.6235, -1.0), (0.977, -0.6235, 1.0), (1.0, -0.6235, -0.977), (-1.0, -0.7334, 0.3582), (0.9885, -0.6235, -0.9885), (-0.9885, -0.6235, 0.9885), (0.0, -0.6235, 1.0), (0.0, -0.6235, -1.0), (-1.0, -0.7334, 0.6489), (-0.977, -0.4877, 1.0), (-1.0, -0.4877, -0.977), (1.0, -0.4877, 0.977), (0.977, -0.4877, -1.0), (0.9885, -0.4877, 0.9885), (-0.9885, -0.4877, -0.9885), (1.0, -0.4877, 0.0), (1.0, -0.4877, 0.01065), (-1.0, -0.4877, 0.977), (-0.977, -0.4877, -1.0), (0.977, -0.4877, 1.0), (1.0, -0.4877, -0.977), (-1.0, -0.6247, 0.3533), (0.9885, -0.4877, -0.9885), (-0.9885, -0.4877, 0.9885), (0.0, -0.4877, 1.0), (0.0, -0.4877, -1.0), (-1.0, -0.6247, 0.6489), (-0.977, -0.4474, 1.0), (-1.0, -0.4474, -0.977), (1.0, -0.4474, 0.977), (0.977, -0.4474, -1.0), (0.9885, -0.4474, 0.9885), (-0.9885, -0.4474, -0.9885), (1.0, -0.4474, 0.0), (1.0, -0.4474, 0.01065), (-1.0, -0.4474, 0.977), (-0.977, -0.4474, -1.0), (0.977, -0.4474, 1.0), (1.0, -0.4474, -0.977), (-1.0, -0.5828, 0.4376), (0.9885, -0.4474, -0.9885), (-0.9885, -0.4474, 0.9885), (0.0, -0.4474, 1.0), (0.0, -0.4474, -1.0), (-1.0, -0.5828, 0.5538), (-1.0, -0.6534, 0.977), (-0.977, -0.6534, -1.0), (0.977, -0.6534, 1.0), (1.0, -0.6534, -0.977), (-1.0, -0.7722, 0.4376), (0.9885, -0.6534, -0.9885), (-0.9885, -0.6534, 0.9885), (0.0, -0.6534, 1.0), (0.0, -0.6534, -1.0), (-1.0, -0.7722, 0.5538), (-0.977, -0.6534, 1.0), (-1.0, -0.6534, -0.977), (1.0, -0.6534, 0.977), (0.977, -0.6534, -1.0), (0.9885, -0.6534, 0.9885), (-0.9885, -0.6534, -0.9885), (1.0, -0.6534, 0.0), (1.0, -0.6534, 0.01065), (-0.9975, -0.2579, 0.4531), (-0.9975, -0.2579, 0.5394), (-0.9975, -0.7873, 0.4531), (-0.9975, -0.7873, 0.5394), (-0.9975, -0.7245, 0.3941), (-0.9975, -0.7202, 0.6101), (-0.9975, -0.6276, 0.3905), (-0.9975, -0.6276, 0.6101), (-0.9975, -0.5965, 0.4531), (-0.9975, -0.5965, 0.5394), (-0.9975, -0.7506, 0.4531), (-0.9975, -0.749, 0.5394), (-0.4845, -0.2579, 0.4531), (-0.4845, -0.2579, 0.5394), (-0.4845, -0.7873, 0.4531), (-0.4845, -0.7873, 0.5394), (-0.4845, -0.7245, 0.3941), (-0.4845, -0.7202, 0.6101), (-0.4845, -0.6276, 0.3905), (-0.4845, -0.6276, 0.6101), (-0.4845, -0.5965, 0.4531), (-0.4845, -0.5965, 0.5394), (-0.4845, -0.7506, 0.4531), (-0.4845, -0.749, 0.5394), (-1.0, -0.2306, 0.0), (-1.0, -0.5409, 0.0), (-1.0, -0.5883, 0.0), (-1.0, -0.7039, 0.0), (-1.0, -0.7355, 0.0), (-1.0, -0.781, 0.0), (-1.0, -0.04596, 0.01065), (-1.0, -0.2329, 0.01065), (-1.0, -0.5488, 0.01065), (-1.0, -0.5969, 0.01065), (-1.0, -0.7107, 0.01065), (-1.0, -0.7424, 0.01065), (-1.0, -0.7855, 0.01065), (-1.0, -0.9443, 0.01065), (-0.9544, -0.9933, 0.0), (-0.9774, -0.977, 0.0), (-0.9544, 0.989, 0.0), (-0.9774, 0.977, 0.0), (-0.9774, 0.0, 0.0), (-0.9659, 0.9885, 0.0), (-0.9659, -0.9885, 0.0), (0.02256, 0.989, 0.0), (0.02256, -0.9933, 0.0), (-0.9544, -0.9933, 0.01065), (-0.9774, 0.977, 0.01065), (-0.9774, -0.977, 0.01065), (-0.9544, 0.989, 0.01065), (-0.9774, 0.0, 0.01065), (-0.9659, 0.9885, 0.01065), (-0.9659, -0.9885, 0.01065), (0.02256, 0.989, 0.01065), (0.02256, -0.9933, 0.01065), (-0.9774, -0.2306, 0.0), (-0.9774, -0.5409, 0.0), (-0.9774, -0.5883, 0.0), (-0.9774, -0.7039, 0.0), (-0.9774, -0.7355, 0.0), (-0.9774, -0.781, 0.0), (-0.9774, -0.04596, 0.01065), (-0.9774, -0.2329, 0.01065), (-0.9774, -0.5488, 0.01065), (-0.9774, -0.5969, 0.01065), (-0.9774, -0.7107, 0.01065), (-0.9774, -0.7424, 0.01065), (-0.9774, -0.7855, 0.01065), (-0.9774, -0.9443, 0.01065)], [], [(89, 60, 20, 66), (140, 65, 12, 127), (87, 56, 10, 50), (86, 48, 1, 71), (85, 59, 18, 61), (0, 25, 24), (3, 28, 27), (6, 31, 30), (9, 34, 33), (12, 37, 36), (15, 40, 39), (18, 43, 42), (21, 46, 45), (102, 28, 3, 94), (83, 34, 9, 51), (82, 31, 6, 53), (139, 24, 2, 135), (80, 46, 21, 57), (79, 43, 18, 59), (78, 32, 7, 61), (138, 40, 15, 136), (76, 37, 12, 65), (75, 44, 19, 67), (74, 29, 4, 69), (73, 38, 13, 71), (72, 53, 6, 55), (72, 55, 111, 238), (249, 248, 280, 281), (91, 101, 266, 262), (25, 73, 71, 1), (0, 70, 73, 25), (70, 14, 38, 73), (41, 74, 69, 17), (16, 68, 74, 41), (68, 5, 29, 74), (115, 75, 67, 109), (113, 66, 75, 115), (66, 20, 44, 75), (99, 76, 65, 93), (97, 64, 76, 99), (64, 13, 37, 76), (47, 77, 63, 23), (22, 62, 77, 47), (126, 16, 40, 138), (42, 78, 61, 18), (20, 60, 78, 42), (60, 8, 32, 78), (100, 79, 59, 92), (96, 58, 79, 100), (58, 19, 43, 79), (35, 80, 57, 11), (10, 56, 80, 35), (56, 22, 46, 80), (30, 81, 55, 6), (8, 54, 81, 30), (125, 0, 24, 139), (247, 246, 278, 279), (85, 52, 254, 259), (52, 7, 31, 82), (118, 83, 51, 106), (110, 50, 83, 118), (50, 10, 34, 83), (26, 84, 49, 2), (1, 48, 84, 26), (90, 4, 28, 102), (45, 47, 23), (45, 46, 47), (46, 22, 47), (42, 44, 20), (42, 43, 44), (43, 19, 44), (39, 41, 17), (39, 40, 41), (40, 16, 41), (36, 38, 14), (36, 37, 38), (37, 13, 38), (33, 35, 11), (33, 34, 35), (34, 10, 35), (30, 32, 8), (30, 31, 32), (31, 7, 32), (27, 29, 5), (27, 28, 29), (28, 4, 29), (24, 26, 2), (24, 25, 26), (25, 1, 26), (52, 85, 61, 7), (245, 244, 276, 277), (103, 92, 59, 85), (64, 86, 71, 13), (97, 104, 86, 64), (53, 72, 256, 255), (119, 87, 50, 110), (108, 62, 87, 119), (62, 22, 56, 87), (58, 88, 67, 19), (96, 105, 88, 58), (141, 93, 65, 140), (121, 89, 66, 113), (107, 54, 89, 121), (54, 8, 60, 89), (136, 15, 93, 141), (23, 63, 105, 96), (69, 4, 90, 104), (17, 69, 104, 97), (57, 21, 92, 103), (11, 57, 103, 95), (241, 242, 274, 273), (11, 95, 101, 33), (33, 101, 91, 9), (23, 96, 100, 45), (45, 100, 92, 21), (17, 97, 99, 39), (39, 99, 93, 15), (51, 9, 91, 98), (106, 51, 98, 123), (94, 251, 283, 263), (186, 106, 123, 195), (63, 112, 122, 105), (187, 107, 121, 194), (194, 121, 113, 181), (105, 122, 120, 88), (188, 108, 119, 193), (193, 119, 110, 178), (178, 110, 118, 192), (192, 118, 106, 186), (54, 107, 117, 81), (62, 108, 116, 77), (181, 113, 115, 191), (191, 115, 109, 189), (177, 195, 223, 221), (239, 238, 111, 179), (77, 116, 112, 63), (81, 117, 111, 55), (88, 120, 109, 67), (251, 128, 250), (94, 133, 128, 251), (36, 129, 127, 12), (14, 137, 129, 36), (27, 130, 124, 3), (5, 134, 130, 27), (68, 131, 134, 5), (16, 126, 131, 68), (70, 132, 137, 14), (0, 125, 132, 70), (3, 124, 133, 94), (208, 136, 141, 213), (213, 141, 140, 212), (197, 125, 139, 211), (198, 126, 138, 210), (210, 138, 136, 208), (211, 139, 135, 207), (212, 140, 127, 199), (166, 148, 153, 171), (165, 147, 143, 161), (164, 146, 144, 162), (170, 152, 146, 164), (169, 151, 147, 165), (167, 149, 148, 166), (162, 144, 149, 167), (242, 241, 143, 207), (114, 190, 222, 214), (201, 155, 153, 199), (209, 145, 155, 201), (202, 156, 150, 196), (206, 142, 156, 202), (203, 157, 142, 206), (198, 152, 157, 203), (204, 158, 145, 209), (197, 151, 158, 204), (196, 150, 159, 205), (180, 162, 167, 185), (185, 167, 166, 184), (187, 169, 165, 183), (188, 170, 164, 182), (182, 164, 162, 180), (183, 165, 161, 179), (184, 166, 171, 189), (241, 240, 161, 143), (195, 123, 215, 223), (155, 173, 171, 153), (145, 163, 173, 155), (156, 174, 168, 150), (142, 160, 174, 156), (157, 175, 160, 142), (152, 170, 175, 157), (158, 176, 163, 145), (151, 169, 176, 158), (150, 168, 177, 159), (120, 184, 189, 109), (117, 183, 179, 111), (116, 182, 180, 112), (108, 188, 182, 116), (107, 187, 183, 117), (122, 185, 184, 120), (112, 180, 185, 122), (240, 239, 179, 161), (154, 200, 224, 218), (173, 191, 189, 171), (163, 181, 191, 173), (174, 192, 186, 168), (160, 178, 192, 174), (175, 193, 178, 160), (170, 188, 193, 175), (176, 194, 181, 163), (169, 187, 194, 176), (168, 186, 195, 177), (124, 196, 205, 133), (125, 197, 204, 132), (132, 204, 209, 137), (126, 198, 203, 131), (131, 203, 206, 134), (134, 206, 202, 130), (130, 202, 196, 124), (137, 209, 201, 129), (129, 201, 199, 127), (205, 159, 219, 225), (243, 242, 207, 135), (148, 212, 199, 153), (147, 211, 207, 143), (146, 210, 208, 144), (152, 198, 210, 146), (151, 197, 211, 147), (149, 213, 212, 148), (144, 208, 213, 149), (221, 223, 235, 233), (214, 222, 234, 226), (223, 215, 227, 235), (218, 224, 236, 230), (225, 219, 231, 237), (190, 172, 220, 222), (159, 177, 221, 219), (172, 154, 218, 220), (128, 133, 217, 216), (133, 205, 225, 217), (200, 128, 216, 224), (123, 114, 214, 215), (235, 227, 226, 234), (237, 231, 230, 236), (231, 233, 232, 230), (233, 235, 234, 232), (229, 237, 236, 228), (222, 220, 232, 234), (219, 221, 233, 231), (220, 218, 230, 232), (216, 217, 229, 228), (217, 225, 237, 229), (224, 216, 228, 236), (215, 214, 226, 227), (84, 48, 252, 258), (239, 240, 272, 271), (95, 103, 268, 264), (82, 53, 255, 257), (72, 238, 270, 256), (250, 249, 281, 282), (2, 49, 243, 135), (101, 95, 264, 266), (128, 200, 249, 250), (200, 154, 248, 249), (154, 172, 247, 248), (172, 190, 246, 247), (190, 114, 245, 246), (114, 244, 245), (123, 98, 244, 114), (248, 247, 279, 280), (265, 256, 276), (265, 262, 255, 256), (266, 257, 255, 262), (264, 254, 257, 266), (264, 268, 259, 254), (269, 261, 252, 260), (252, 261, 267, 258), (258, 267, 263, 253), (282, 281, 274, 275), (281, 280, 273, 274), (280, 279, 272, 273), (279, 278, 271, 272), (278, 277, 270, 271), (276, 256, 270, 277), (253, 283, 282, 275), (253, 263, 283), (243, 49, 253, 275), (52, 82, 257, 254), (90, 102, 267, 261), (251, 250, 282, 283), (238, 239, 271, 270), (48, 86, 260, 252), (102, 94, 263, 267), (240, 241, 273, 272), (49, 84, 258, 253), (86, 104, 269, 260), (104, 90, 261, 269), (98, 91, 262, 265), (244, 98, 265, 276), (242, 243, 275, 274), (246, 245, 277, 278), (103, 85, 259, 268)])
me_cube_004.materials.append(mat_old_pc)
me_cube_004.use_remesh_preserve_volume = False
me_cube_004.use_remesh_preserve_attributes = False
me_cube_004.use_mirror_vertex_groups = False
me_cube_004.update()
me_plane_009 = bpy.data.meshes.new('Plane.009')
me_plane_009.from_pydata([(-1.0, -1.0, 0.0), (1.0, -1.0, 0.0), (-1.0, 1.0, 0.0), (1.0, 1.0, 0.0)], [], [(0, 1, 3, 2)])
me_plane_009.materials.append(mat_material_006)
me_plane_009.use_remesh_preserve_volume = False
me_plane_009.use_remesh_preserve_attributes = False
me_plane_009.use_mirror_vertex_groups = False
me_plane_009.update()
me_cylinder_007 = bpy.data.meshes.new('Cylinder.007')
me_cylinder_007.from_pydata([(0.0, 1.0, -1.0), (0.0, 1.0, 1.0), (0.5878, 0.809, -1.0), (0.5878, 0.809, 1.0), (0.9511, 0.309, -1.0), (0.9511, 0.309, 1.0), (0.9511, -0.309, -1.0), (0.9511, -0.309, 1.0), (0.5878, -0.809, -1.0), (0.5878, -0.809, 1.0), (-8.742e-08, -1.0, -1.0), (-8.742e-08, -1.0, 1.0), (-0.5878, -0.809, -1.0), (-0.5878, -0.809, 1.0), (-0.9511, -0.309, -1.0), (-0.9511, -0.309, 1.0), (-0.9511, 0.309, -1.0), (-0.9511, 0.309, 1.0), (-0.5878, 0.809, -1.0), (-0.5878, 0.809, 1.0)], [], [(0, 1, 3, 2), (2, 3, 5, 4), (4, 5, 7, 6), (6, 7, 9, 8), (8, 9, 11, 10), (10, 11, 13, 12), (12, 13, 15, 14), (14, 15, 17, 16), (3, 1, 19, 17, 15, 13, 11, 9, 7, 5), (18, 19, 1, 0), (16, 17, 19, 18), (0, 2, 4, 6, 8, 10, 12, 14, 16, 18)])
me_cylinder_007.materials.append(mat_power_led)
me_cylinder_007.use_remesh_preserve_volume = False
me_cylinder_007.use_remesh_preserve_attributes = False
me_cylinder_007.use_mirror_vertex_groups = False
me_cylinder_007.update()
me_cylinder_006 = bpy.data.meshes.new('Cylinder.006')
me_cylinder_006.from_pydata([(0.0, 1.0, -1.0), (0.0, 1.0, 1.0), (0.5878, 0.809, -1.0), (0.5878, 0.809, 1.0), (0.9511, 0.309, -1.0), (0.9511, 0.309, 1.0), (0.9511, -0.309, -1.0), (0.9511, -0.309, 1.0), (0.5878, -0.809, -1.0), (0.5878, -0.809, 1.0), (-8.742e-08, -1.0, -1.0), (-8.742e-08, -1.0, 1.0), (-0.5878, -0.809, -1.0), (-0.5878, -0.809, 1.0), (-0.9511, -0.309, -1.0), (-0.9511, -0.309, 1.0), (-0.9511, 0.309, -1.0), (-0.9511, 0.309, 1.0), (-0.5878, 0.809, -1.0), (-0.5878, 0.809, 1.0), (6.936e-09, 0.7486, -1.462), (0.44, 0.6056, -1.462), (0.712, 0.2313, -1.462), (0.712, -0.2313, -1.462), (0.44, -0.6056, -1.462), (-5.851e-08, -0.7486, -1.462), (-0.44, -0.6056, -1.462), (-0.712, -0.2313, -1.462), (-0.712, 0.2313, -1.462), (-0.44, 0.6056, -1.462)], [], [(0, 1, 3, 2), (2, 3, 5, 4), (4, 5, 7, 6), (6, 7, 9, 8), (8, 9, 11, 10), (10, 11, 13, 12), (12, 13, 15, 14), (14, 15, 17, 16), (3, 1, 19, 17, 15, 13, 11, 9, 7, 5), (18, 19, 1, 0), (16, 17, 19, 18), (18, 0, 20, 29), (20, 21, 22, 23, 24, 25, 26, 27, 28, 29), (16, 18, 29, 28), (14, 16, 28, 27), (12, 14, 27, 26), (10, 12, 26, 25), (8, 10, 25, 24), (6, 8, 24, 23), (4, 6, 23, 22), (2, 4, 22, 21), (0, 2, 21, 20)])
me_cylinder_006.materials.append(mat_old_pc)
me_cylinder_006.use_remesh_preserve_volume = False
me_cylinder_006.use_remesh_preserve_attributes = False
me_cylinder_006.use_mirror_vertex_groups = False
me_cylinder_006.update()
me_cylinder_005 = bpy.data.meshes.new('Cylinder.005')
me_cylinder_005.from_pydata([(-6.119e-09, 1.12, -0.9377), (4.241e-09, 1.579, 1.615), (0.9696, 0.5598, -0.9377), (1.367, 0.7893, 1.615), (0.9696, -0.5598, -0.9377), (1.367, -0.7893, 1.615), (-1.04e-07, -1.12, -0.9377), (-1.338e-07, -1.579, 1.615), (-0.9696, -0.5598, -0.9377), (-1.367, -0.7893, 1.615), (-0.9696, 0.5598, -0.9377), (-1.367, 0.7893, 1.615), (1.318e-08, 1.899, 1.615), (1.645, 0.9497, 1.615), (1.645, -0.9497, 1.615), (-1.529e-07, -1.899, 1.615), (-1.645, -0.9497, 1.615), (-1.645, 0.9497, 1.615), (1.318e-08, 1.899, 2.907), (1.645, 0.9497, 2.907), (1.645, -0.9497, 2.907), (-1.529e-07, -1.899, 2.907), (-1.645, -0.9497, 2.907), (-1.645, 0.9497, 2.907), (4.922e-09, 1.603, 2.907), (1.388, 0.8015, 2.907), (1.388, -0.8015, 2.907), (-1.352e-07, -1.603, 2.907), (-1.388, -0.8015, 2.907), (-1.388, 0.8015, 2.907), (4.922e-09, 1.603, 1.84), (1.388, 0.8015, 1.84), (1.388, -0.8015, 1.84), (-1.352e-07, -1.603, 1.84), (-1.388, -0.8015, 1.84), (-1.388, 0.8015, 1.84)], [], [(0, 1, 3, 2), (2, 3, 5, 4), (4, 5, 7, 6), (6, 7, 9, 8), (1, 11, 17, 12), (10, 11, 1, 0), (8, 9, 11, 10), (0, 2, 4, 6, 8, 10), (12, 17, 23, 18), (11, 9, 16, 17), (9, 7, 15, 16), (7, 5, 14, 15), (5, 3, 13, 14), (3, 1, 12, 13), (18, 23, 29, 24), (17, 16, 22, 23), (16, 15, 21, 22), (15, 14, 20, 21), (14, 13, 19, 20), (13, 12, 18, 19), (24, 29, 35, 30), (23, 22, 28, 29), (22, 21, 27, 28), (21, 20, 26, 27), (20, 19, 25, 26), (19, 18, 24, 25), (31, 30, 35, 34, 33, 32), (29, 28, 34, 35), (28, 27, 33, 34), (27, 26, 32, 33), (26, 25, 31, 32), (25, 24, 30, 31)])
me_cylinder_005.materials.append(mat_pot)
me_cylinder_005.use_remesh_preserve_volume = False
me_cylinder_005.use_remesh_preserve_attributes = False
me_cylinder_005.use_mirror_vertex_groups = False
me_cylinder_005.update()
me_cylinder_004 = bpy.data.meshes.new('Cylinder.004')
me_cylinder_004.from_pydata([(0.0, 1.0, 0.272), (0.5878, 0.809, 0.272), (0.9511, 0.309, 0.272), (0.9511, -0.309, 0.272), (0.5878, -0.809, 0.272), (-8.742e-08, -1.0, 0.272), (-0.5878, -0.809, 0.272), (-0.9511, -0.309, 0.272), (-0.9511, 0.309, 0.272), (-0.5878, 0.809, 0.272), (0.5325, 0.98, 1.832), (1.12, 0.789, 1.832), (1.484, 0.289, 1.832), (1.484, -0.329, 1.832), (1.12, -0.829, 1.832), (0.5325, -1.02, 1.832), (-0.05532, -0.829, 1.832), (-0.4186, -0.329, 1.832), (-0.4186, 0.289, 1.832), (-0.05532, 0.789, 1.832), (0.3142, 1.443, 3.605), (0.902, 1.252, 3.605), (1.265, 0.7519, 3.605), (1.265, 0.1338, 3.605), (0.902, -0.3662, 3.605), (0.3142, -0.5572, 3.605), (-0.2736, -0.3662, 3.605), (-0.6369, 0.1338, 3.605), (-0.6369, 0.7519, 3.605), (-0.2736, 1.252, 3.605), (0.01378, 0.117, 5.139), (0.6016, -0.07402, 5.139), (0.9648, -0.574, 5.139), (0.9648, -1.192, 5.139), (0.6016, -1.692, 5.139), (0.01378, -1.883, 5.139), (-0.574, -1.692, 5.139), (-0.9373, -1.192, 5.139), (-0.9373, -0.574, 5.139), (-0.574, -0.07402, 5.139), (0.009694, 0.4244, 6.677), (0.5975, 0.2334, 6.677), (0.9608, -0.2666, 6.677), (0.9608, -0.8846, 6.677), (0.5975, -1.385, 6.677), (0.009694, -1.576, 6.677), (-0.5781, -1.385, 6.677), (-0.9414, -0.8846, 6.677), (-0.9414, -0.2666, 6.677), (-0.5781, 0.2334, 6.677), (0.009693, 0.4244, 7.354), (0.5975, 0.2334, 7.354), (0.9607, -0.2666, 7.354), (0.9607, -0.8846, 7.354), (0.5975, -1.385, 7.354), (0.009693, -1.576, 7.354), (-0.5781, -1.385, 7.354), (-0.9414, -0.8846, 7.354), (-0.9414, -0.2666, 7.354), (-0.5781, 0.2334, 7.354)], [], [(0, 9, 19, 10), (10, 19, 29, 20), (9, 8, 18, 19), (8, 7, 17, 18), (7, 6, 16, 17), (6, 5, 15, 16), (5, 4, 14, 15), (4, 3, 13, 14), (3, 2, 12, 13), (2, 1, 11, 12), (1, 0, 10, 11), (20, 29, 39, 30), (19, 18, 28, 29), (18, 17, 27, 28), (17, 16, 26, 27), (16, 15, 25, 26), (15, 14, 24, 25), (14, 13, 23, 24), (13, 12, 22, 23), (12, 11, 21, 22), (11, 10, 20, 21), (30, 39, 49, 40), (29, 28, 38, 39), (28, 27, 37, 38), (27, 26, 36, 37), (26, 25, 35, 36), (25, 24, 34, 35), (24, 23, 33, 34), (23, 22, 32, 33), (22, 21, 31, 32), (21, 20, 30, 31), (40, 49, 59, 50), (39, 38, 48, 49), (38, 37, 47, 48), (37, 36, 46, 47), (36, 35, 45, 46), (35, 34, 44, 45), (34, 33, 43, 44), (33, 32, 42, 43), (32, 31, 41, 42), (31, 30, 40, 41), (51, 50, 59, 58, 57, 56, 55, 54, 53, 52), (49, 48, 58, 59), (48, 47, 57, 58), (47, 46, 56, 57), (46, 45, 55, 56), (45, 44, 54, 55), (44, 43, 53, 54), (43, 42, 52, 53), (42, 41, 51, 52), (41, 40, 50, 51)])
me_cylinder_004.materials.append(mat_plant)
me_cylinder_004.use_remesh_preserve_volume = False
me_cylinder_004.use_remesh_preserve_attributes = False
me_cylinder_004.use_mirror_vertex_groups = False
me_cylinder_004.update()
me_plane_002 = bpy.data.meshes.new('Plane.002')
me_plane_002.from_pydata([(-1.0, -0.8023, 0.5363), (0.9469, -1.0, 1.02), (-1.0, 0.8023, 0.5363), (1.0, 1.0, 0.9843), (-1.223, 0.0, 0.07568), (0.0, -1.0, 0.5741), (2.12, 0.0, 1.175), (0.0, 1.0, 0.5741), (0.0, 0.0, 0.0)], [], [(8, 6, 3, 7), (4, 8, 7, 2), (0, 5, 8, 4), (5, 1, 6, 8)])
me_plane_002.materials.append(mat_plant)
me_plane_002.use_remesh_preserve_volume = False
me_plane_002.use_remesh_preserve_attributes = False
me_plane_002.use_mirror_vertex_groups = False
me_plane_002.update()
me_plane_001 = bpy.data.meshes.new('Plane.001')
me_plane_001.from_pydata([(0.856, -1.0, -2.286), (0.8462, -1.0, 0.0), (0.856, 1.0, -2.286), (0.8462, 1.0, 0.0)], [], [(0, 1, 3, 2)])
me_plane_001.materials.append(mat_material_009)
me_plane_001.use_remesh_preserve_volume = False
me_plane_001.use_remesh_preserve_attributes = False
me_plane_001.use_mirror_vertex_groups = False
me_plane_001.update()
me_cube_003 = bpy.data.meshes.new('Cube.003')
me_cube_003.from_pydata([(-0.9828, -0.9438, -1.044), (-0.9828, -1.044, -0.9438), (-1.083, -0.9516, -0.9516), (-1.083, -0.9516, 0.9516), (-0.9828, -1.044, 0.9438), (-0.9828, -0.9438, 1.044), (-1.083, 0.9516, -0.9516), (-0.9828, 1.044, -0.9438), (-0.9828, 0.9438, -1.044), (-1.083, 0.9516, 0.9516), (-0.9828, 0.9438, 1.044), (-0.9828, 1.044, 0.9438), (1.0, -0.796, -0.796), (0.9003, -0.9034, -0.8032), (0.9003, -0.8032, -0.9034), (1.0, -0.796, 0.796), (0.9003, -0.8032, 0.9034), (0.9003, -0.9034, 0.8032), (0.9003, 0.9034, -0.8032), (1.0, 0.796, -0.796), (0.9003, 0.8032, -0.9034), (0.9003, 0.9034, 0.8032), (0.9003, 0.8032, 0.9034), (1.0, 0.796, 0.796), (-1.117, -0.8166, -0.8166), (-1.117, -0.8166, 0.8166), (-1.117, 0.8166, -0.8166), (-1.117, 0.8166, 0.8166), (-1.117, 0.9004, 0.9004), (-1.117, 0.9004, -0.9004), (-1.117, -0.9004, 0.9004), (-1.117, -0.9004, -0.9004), (-1.091, -0.739, -0.739), (-1.091, -0.739, 0.739), (-1.091, 0.739, -0.739), (-1.091, 0.739, 0.739), (1.002, -0.7038, -0.7038), (1.002, -0.7038, 0.7038), (1.002, 0.7038, -0.7038), (1.002, 0.7038, 0.7038), (1.002, -0.5383, -0.5383), (1.002, -0.5383, 0.5383), (1.002, 0.5383, -0.5383), (1.002, 0.5383, 0.5383), (1.587, -0.3801, -0.3801), (1.587, -0.3801, 0.3801), (1.587, 0.3801, -0.3801), (1.587, 0.3801, 0.3801)], [], [(0, 8, 20, 14), (12, 19, 38, 36), (16, 22, 10, 5), (17, 4, 1, 13), (11, 21, 18, 7), (0, 1, 2), (3, 4, 5), (6, 7, 8), (9, 10, 11), (12, 13, 14), (15, 16, 17), (18, 19, 20), (21, 22, 23), (1, 4, 3, 2), (5, 10, 9, 3), (11, 7, 6, 9), (8, 0, 2, 6), (10, 22, 21, 11), (23, 19, 18, 21), (20, 8, 7, 18), (22, 16, 15, 23), (17, 13, 12, 15), (14, 20, 19, 12), (16, 5, 4, 17), (0, 14, 13, 1), (31, 30, 25, 24), (28, 29, 26, 27), (3, 9, 28, 30), (24, 25, 33, 32), (30, 28, 27, 25), (2, 3, 30, 31), (27, 26, 34, 35), (9, 6, 29, 28), (6, 2, 31, 29), (29, 31, 24, 26), (25, 27, 35, 33), (26, 24, 32, 34), (36, 38, 42, 40), (15, 12, 36, 37), (23, 15, 37, 39), (19, 23, 39, 38), (40, 42, 46, 44), (37, 36, 40, 41), (39, 37, 41, 43), (38, 39, 43, 42), (47, 45, 44, 46), (41, 40, 44, 45), (43, 41, 45, 47), (42, 43, 47, 46)])
me_cube_003.materials.append(mat_old_pc)
me_cube_003.use_remesh_preserve_volume = False
me_cube_003.use_remesh_preserve_attributes = False
me_cube_003.use_mirror_vertex_groups = False
me_cube_003.update()
me_cylinder = bpy.data.meshes.new('Cylinder')
me_cylinder.from_pydata([(0.0, 1.0, -1.0), (0.0, 1.0, 1.0), (0.1951, 0.9808, -1.0), (0.1951, 0.9808, 1.0), (0.3827, 0.9239, -1.0), (0.3827, 0.9239, 1.0), (0.5556, 0.8315, -1.0), (0.5556, 0.8315, 1.0), (0.7071, 0.7071, -1.0), (0.7071, 0.7071, 1.0), (0.8315, 0.5556, -1.0), (0.8315, 0.5556, 1.0), (0.9239, 0.3827, -1.0), (0.9239, 0.3827, 1.0), (0.9808, 0.1951, -1.0), (0.9808, 0.1951, 1.0), (1.0, 7.55e-08, -1.0), (1.0, 7.55e-08, 1.0), (0.9808, -0.1951, -1.0), (0.9808, -0.1951, 1.0), (0.9239, -0.3827, -1.0), (0.9239, -0.3827, 1.0), (0.8315, -0.5556, -1.0), (0.8315, -0.5556, 1.0), (0.7071, -0.7071, -1.0), (0.7071, -0.7071, 1.0), (0.5556, -0.8315, -1.0), (0.5556, -0.8315, 1.0), (0.3827, -0.9239, -1.0), (0.3827, -0.9239, 1.0), (0.1951, -0.9808, -1.0), (0.1951, -0.9808, 1.0), (-3.258e-07, -1.0, -1.0), (-3.258e-07, -1.0, 1.0), (-0.1951, -0.9808, -1.0), (-0.1951, -0.9808, 1.0), (-0.3827, -0.9239, -1.0), (-0.3827, -0.9239, 1.0), (-0.5556, -0.8315, -1.0), (-0.5556, -0.8315, 1.0), (-0.7071, -0.7071, -1.0), (-0.7071, -0.7071, 1.0), (-0.8315, -0.5556, -1.0), (-0.8315, -0.5556, 1.0), (-0.9239, -0.3827, -1.0), (-0.9239, -0.3827, 1.0), (-0.9808, -0.1951, -1.0), (-0.9808, -0.1951, 1.0), (-1.0, 9.656e-07, -1.0), (-1.0, 9.656e-07, 1.0), (-0.9808, 0.1951, -1.0), (-0.9808, 0.1951, 1.0), (-0.9239, 0.3827, -1.0), (-0.9239, 0.3827, 1.0), (-0.8315, 0.5556, -1.0), (-0.8315, 0.5556, 1.0), (-0.7071, 0.7071, -1.0), (-0.7071, 0.7071, 1.0), (-0.5556, 0.8315, -1.0), (-0.5556, 0.8315, 1.0), (-0.3827, 0.9239, -1.0), (-0.3827, 0.9239, 1.0), (-0.1951, 0.9808, -1.0), (-0.1951, 0.9808, 1.0)], [], [(0, 1, 3, 2), (2, 3, 5, 4), (4, 5, 7, 6), (6, 7, 9, 8), (8, 9, 11, 10), (10, 11, 13, 12), (12, 13, 15, 14), (14, 15, 17, 16), (16, 17, 19, 18), (18, 19, 21, 20), (20, 21, 23, 22), (22, 23, 25, 24), (24, 25, 27, 26), (26, 27, 29, 28), (28, 29, 31, 30), (30, 31, 33, 32), (32, 33, 35, 34), (34, 35, 37, 36), (36, 37, 39, 38), (38, 39, 41, 40), (40, 41, 43, 42), (42, 43, 45, 44), (44, 45, 47, 46), (46, 47, 49, 48), (48, 49, 51, 50), (50, 51, 53, 52), (52, 53, 55, 54), (54, 55, 57, 56), (56, 57, 59, 58), (58, 59, 61, 60), (3, 1, 63, 61, 59, 57, 55, 53, 51, 49, 47, 45, 43, 41, 39, 37, 35, 33, 31, 29, 27, 25, 23, 21, 19, 17, 15, 13, 11, 9, 7, 5), (62, 63, 1, 0), (60, 61, 63, 62), (0, 2, 4, 6, 8, 10, 12, 14, 16, 18, 20, 22, 24, 26, 28, 30, 32, 34, 36, 38, 40, 42, 44, 46, 48, 50, 52, 54, 56, 58, 60, 62)])
me_cylinder.materials.append(mat_old_pc)
me_cylinder.use_remesh_preserve_volume = False
me_cylinder.use_remesh_preserve_attributes = False
me_cylinder.use_mirror_vertex_groups = False
me_cylinder.update()
me_plane_003 = bpy.data.meshes.new('Plane.003')
me_plane_003.from_pydata([(-1.0, -0.8023, 0.5363), (0.9469, -1.0, 1.02), (-1.0, 0.8023, 0.5363), (1.0, 1.0, 0.9843), (-1.223, 0.0, 0.07568), (0.0, -1.0, 0.5741), (2.12, 0.0, 1.175), (0.0, 1.0, 0.5741), (0.0, 0.0, 0.0)], [], [(8, 6, 3, 7), (4, 8, 7, 2), (0, 5, 8, 4), (5, 1, 6, 8)])
me_plane_003.materials.append(mat_plant)
me_plane_003.use_remesh_preserve_volume = False
me_plane_003.use_remesh_preserve_attributes = False
me_plane_003.use_mirror_vertex_groups = False
me_plane_003.update()
me_plane_004 = bpy.data.meshes.new('Plane.004')
me_plane_004.from_pydata([(-1.0, -0.8023, 0.5363), (0.9469, -1.0, 1.02), (-1.0, 0.8023, 0.5363), (1.0, 1.0, 0.9843), (-1.223, 0.0, 0.07568), (0.0, -1.0, 0.5741), (2.12, 0.0, 1.175), (0.0, 1.0, 0.5741), (0.0, 0.0, 0.0)], [], [(8, 6, 3, 7), (4, 8, 7, 2), (0, 5, 8, 4), (5, 1, 6, 8)])
me_plane_004.materials.append(mat_plant)
me_plane_004.use_remesh_preserve_volume = False
me_plane_004.use_remesh_preserve_attributes = False
me_plane_004.use_mirror_vertex_groups = False
me_plane_004.update()
me_plane_005 = bpy.data.meshes.new('Plane.005')
me_plane_005.from_pydata([(-1.0, -0.8023, 0.5363), (0.9469, -1.0, 1.02), (-1.0, 0.8023, 0.5363), (1.0, 1.0, 0.9843), (-1.223, 0.0, 0.07568), (0.0, -1.0, 0.5741), (2.12, 0.0, 1.175), (0.0, 1.0, 0.5741), (0.0, 0.0, 0.0)], [], [(8, 6, 3, 7), (4, 8, 7, 2), (0, 5, 8, 4), (5, 1, 6, 8)])
me_plane_005.materials.append(mat_plant)
me_plane_005.use_remesh_preserve_volume = False
me_plane_005.use_remesh_preserve_attributes = False
me_plane_005.use_mirror_vertex_groups = False
me_plane_005.update()
me_plane_006 = bpy.data.meshes.new('Plane.006')
me_plane_006.from_pydata([(-1.0, -0.8023, 0.5363), (0.9469, -1.0, 1.02), (-1.0, 0.8023, 0.5363), (1.0, 1.0, 0.9843), (-1.223, 0.0, 0.07568), (0.0, -1.0, 0.5741), (2.12, 0.0, 1.175), (0.0, 1.0, 0.5741), (0.0, 0.0, 0.0)], [], [(8, 6, 3, 7), (4, 8, 7, 2), (0, 5, 8, 4), (5, 1, 6, 8)])
me_plane_006.materials.append(mat_plant)
me_plane_006.use_remesh_preserve_volume = False
me_plane_006.use_remesh_preserve_attributes = False
me_plane_006.use_mirror_vertex_groups = False
me_plane_006.update()
me_plane_007 = bpy.data.meshes.new('Plane.007')
me_plane_007.from_pydata([(-1.0, -0.8023, 0.5363), (0.9469, -1.0, 1.02), (-1.0, 0.8023, 0.5363), (1.0, 1.0, 0.9843), (-1.223, 0.0, 0.07568), (0.0, -1.0, 0.5741), (2.12, 0.0, 1.175), (0.0, 1.0, 0.5741), (0.0, 0.0, 0.0)], [], [(8, 6, 3, 7), (4, 8, 7, 2), (0, 5, 8, 4), (5, 1, 6, 8)])
me_plane_007.materials.append(mat_plant)
me_plane_007.use_remesh_preserve_volume = False
me_plane_007.use_remesh_preserve_attributes = False
me_plane_007.use_mirror_vertex_groups = False
me_plane_007.update()
me_plane_008 = bpy.data.meshes.new('Plane.008')
me_plane_008.from_pydata([(-1.0, -0.8023, 0.5363), (0.9469, -1.0, 1.02), (-1.0, 0.8023, 0.5363), (1.0, 1.0, 0.9843), (-1.223, 0.0, 0.07568), (0.0, -1.0, 0.5741), (2.12, 0.0, 1.175), (0.0, 1.0, 0.5741), (0.0, 0.0, 0.0)], [], [(8, 6, 3, 7), (4, 8, 7, 2), (0, 5, 8, 4), (5, 1, 6, 8)])
me_plane_008.materials.append(mat_plant)
me_plane_008.use_remesh_preserve_volume = False
me_plane_008.use_remesh_preserve_attributes = False
me_plane_008.use_mirror_vertex_groups = False
me_plane_008.update()
me_cylinder_008 = bpy.data.meshes.new('Cylinder.008')
me_cylinder_008.from_pydata([(0.0, 1.0, -1.0), (0.0, 1.0, 1.0), (0.5878, 0.809, -1.0), (0.5878, 0.809, 1.0), (0.9511, 0.309, -1.0), (0.9511, 0.309, 1.0), (0.9511, -0.309, -1.0), (0.9511, -0.309, 1.0), (0.5878, -0.809, -1.0), (0.5878, -0.809, 1.0), (-8.742e-08, -1.0, -1.0), (-8.742e-08, -1.0, 1.0), (-0.5878, -0.809, -1.0), (-0.5878, -0.809, 1.0), (-0.9511, -0.309, -1.0), (-0.9511, -0.309, 1.0), (-0.9511, 0.309, -1.0), (-0.9511, 0.309, 1.0), (-0.5878, 0.809, -1.0), (-0.5878, 0.809, 1.0), (6.936e-09, 0.7486, -1.462), (0.44, 0.6056, -1.462), (0.712, 0.2313, -1.462), (0.712, -0.2313, -1.462), (0.44, -0.6056, -1.462), (-5.851e-08, -0.7486, -1.462), (-0.44, -0.6056, -1.462), (-0.712, -0.2313, -1.462), (-0.712, 0.2313, -1.462), (-0.44, 0.6056, -1.462)], [], [(0, 1, 3, 2), (2, 3, 5, 4), (4, 5, 7, 6), (6, 7, 9, 8), (8, 9, 11, 10), (10, 11, 13, 12), (12, 13, 15, 14), (14, 15, 17, 16), (3, 1, 19, 17, 15, 13, 11, 9, 7, 5), (18, 19, 1, 0), (16, 17, 19, 18), (18, 0, 20, 29), (20, 21, 22, 23, 24, 25, 26, 27, 28, 29), (16, 18, 29, 28), (14, 16, 28, 27), (12, 14, 27, 26), (10, 12, 26, 25), (8, 10, 25, 24), (6, 8, 24, 23), (4, 6, 23, 22), (2, 4, 22, 21), (0, 2, 21, 20)])
me_cylinder_008.materials.append(mat_old_pc)
me_cylinder_008.use_remesh_preserve_volume = False
me_cylinder_008.use_remesh_preserve_attributes = False
me_cylinder_008.use_mirror_vertex_groups = False
me_cylinder_008.update()
me_plane_011 = bpy.data.meshes.new('Plane.011')
me_plane_011.from_pydata([(0.856, -1.0, -2.286), (0.8462, -1.0, 0.0), (0.856, 1.0, -2.286), (0.8462, 1.0, 0.0)], [], [(0, 1, 3, 2)])
me_plane_011.materials.append(mat_glass)
me_plane_011.use_remesh_preserve_volume = False
me_plane_011.use_remesh_preserve_attributes = False
me_plane_011.use_mirror_vertex_groups = False
me_plane_011.update()
me_cylinder_002 = bpy.data.meshes.new('Cylinder.002')
me_cylinder_002.from_pydata([(0.0, 1.0, -1.0), (0.0, 1.0, 1.0), (0.1951, 0.9808, -1.0), (0.1951, 0.9808, 1.0), (0.3827, 0.9239, -1.0), (0.3827, 0.9239, 1.0), (0.5556, 0.8315, -1.0), (0.5556, 0.8315, 1.0), (0.7071, 0.7071, -1.0), (0.7071, 0.7071, 1.0), (0.8315, 0.5556, -1.0), (0.8315, 0.5556, 1.0), (0.9239, 0.3827, -1.0), (0.9239, 0.3827, 1.0), (0.9808, 0.1951, -1.0), (0.9808, 0.1951, 1.0), (1.0, 7.55e-08, -1.0), (1.0, 7.55e-08, 1.0), (0.9808, -0.1951, -1.0), (0.9808, -0.1951, 1.0), (0.9239, -0.3827, -1.0), (0.9239, -0.3827, 1.0), (0.8315, -0.5556, -1.0), (0.8315, -0.5556, 1.0), (0.7071, -0.7071, -1.0), (0.7071, -0.7071, 1.0), (0.5556, -0.8315, -1.0), (0.5556, -0.8315, 1.0), (0.3827, -0.9239, -1.0), (0.3827, -0.9239, 1.0), (0.1951, -0.9808, -1.0), (0.1951, -0.9808, 1.0), (-3.258e-07, -1.0, -1.0), (-3.258e-07, -1.0, 1.0), (-0.1951, -0.9808, -1.0), (-0.1951, -0.9808, 1.0), (-0.3827, -0.9239, -1.0), (-0.3827, -0.9239, 1.0), (-0.5556, -0.8315, -1.0), (-0.5556, -0.8315, 1.0), (-0.7071, -0.7071, -1.0), (-0.7071, -0.7071, 1.0), (-0.8315, -0.5556, -1.0), (-0.8315, -0.5556, 1.0), (-0.9239, -0.3827, -1.0), (-0.9239, -0.3827, 1.0), (-0.9808, -0.1951, -1.0), (-0.9808, -0.1951, 1.0), (-1.0, 9.656e-07, -1.0), (-1.0, 9.656e-07, 1.0), (-0.9808, 0.1951, -1.0), (-0.9808, 0.1951, 1.0), (-0.9239, 0.3827, -1.0), (-0.9239, 0.3827, 1.0), (-0.8315, 0.5556, -1.0), (-0.8315, 0.5556, 1.0), (-0.7071, 0.7071, -1.0), (-0.7071, 0.7071, 1.0), (-0.5556, 0.8315, -1.0), (-0.5556, 0.8315, 1.0), (-0.3827, 0.9239, -1.0), (-0.3827, 0.9239, 1.0), (-0.1951, 0.9808, -1.0), (-0.1951, 0.9808, 1.0)], [], [(0, 1, 3, 2), (2, 3, 5, 4), (4, 5, 7, 6), (6, 7, 9, 8), (8, 9, 11, 10), (10, 11, 13, 12), (12, 13, 15, 14), (14, 15, 17, 16), (16, 17, 19, 18), (18, 19, 21, 20), (20, 21, 23, 22), (22, 23, 25, 24), (24, 25, 27, 26), (26, 27, 29, 28), (28, 29, 31, 30), (30, 31, 33, 32), (32, 33, 35, 34), (34, 35, 37, 36), (36, 37, 39, 38), (38, 39, 41, 40), (40, 41, 43, 42), (42, 43, 45, 44), (44, 45, 47, 46), (46, 47, 49, 48), (48, 49, 51, 50), (50, 51, 53, 52), (52, 53, 55, 54), (54, 55, 57, 56), (56, 57, 59, 58), (58, 59, 61, 60), (3, 1, 63, 61, 59, 57, 55, 53, 51, 49, 47, 45, 43, 41, 39, 37, 35, 33, 31, 29, 27, 25, 23, 21, 19, 17, 15, 13, 11, 9, 7, 5), (62, 63, 1, 0), (60, 61, 63, 62), (0, 2, 4, 6, 8, 10, 12, 14, 16, 18, 20, 22, 24, 26, 28, 30, 32, 34, 36, 38, 40, 42, 44, 46, 48, 50, 52, 54, 56, 58, 60, 62)])
me_cylinder_002.materials.append(mat_material_010)
me_cylinder_002.use_remesh_preserve_volume = False
me_cylinder_002.use_remesh_preserve_attributes = False
me_cylinder_002.use_mirror_vertex_groups = False
me_cylinder_002.update()
me_cylinder_009 = bpy.data.meshes.new('Cylinder.009')
me_cylinder_009.from_pydata([(0.0, 1.0, -1.0), (1.417e-08, 0.8917, 1.0), (0.1951, 0.9808, -1.0), (0.174, 0.8745, 1.0), (0.3827, 0.9239, -1.0), (0.3412, 0.8238, 1.0), (0.5556, 0.8315, -1.0), (0.4954, 0.7414, 1.0), (0.7071, 0.7071, -1.0), (0.6305, 0.6305, 1.0), (0.8315, 0.5556, -1.0), (0.7414, 0.4954, 1.0), (0.9239, 0.3827, -1.0), (0.8238, 0.3412, 1.0), (0.9808, 0.1951, -1.0), (0.8745, 0.174, 1.0), (1.0, 7.55e-08, -1.0), (0.8917, 9.753e-08, 1.0), (0.9808, -0.1951, -1.0), (0.8745, -0.174, 1.0), (0.9239, -0.3827, -1.0), (0.8238, -0.3412, 1.0), (0.8315, -0.5556, -1.0), (0.7414, -0.4954, 1.0), (0.7071, -0.7071, -1.0), (0.6305, -0.6305, 1.0), (0.5556, -0.8315, -1.0), (0.4954, -0.7414, 1.0), (0.3827, -0.9239, -1.0), (0.3412, -0.8238, 1.0), (0.1951, -0.9808, -1.0), (0.174, -0.8745, 1.0), (-3.258e-07, -1.0, -1.0), (-2.764e-07, -0.8917, 1.0), (-0.1951, -0.9808, -1.0), (-0.174, -0.8745, 1.0), (-0.3827, -0.9239, -1.0), (-0.3412, -0.8238, 1.0), (-0.5556, -0.8315, -1.0), (-0.4954, -0.7414, 1.0), (-0.7071, -0.7071, -1.0), (-0.6305, -0.6305, 1.0), (-0.8315, -0.5556, -1.0), (-0.7414, -0.4954, 1.0), (-0.9239, -0.3827, -1.0), (-0.8238, -0.3412, 1.0), (-0.9808, -0.1951, -1.0), (-0.8745, -0.174, 1.0), (-1.218, 9.656e-07, -1.0), (-1.11, 8.912e-07, 1.0), (-0.9808, 0.1951, -1.0), (-0.8745, 0.174, 1.0), (-0.9239, 0.3827, -1.0), (-0.8238, 0.3412, 1.0), (-0.8315, 0.5556, -1.0), (-0.7414, 0.4954, 1.0), (-0.7071, 0.7071, -1.0), (-0.6305, 0.6305, 1.0), (-0.5556, 0.8315, -1.0), (-0.4954, 0.7414, 1.0), (-0.3827, 0.9239, -1.0), (-0.3412, 0.8238, 1.0), (-0.1951, 0.9808, -1.0), (-0.174, 0.8745, 1.0)], [], [(0, 1, 3, 2), (2, 3, 5, 4), (4, 5, 7, 6), (6, 7, 9, 8), (8, 9, 11, 10), (10, 11, 13, 12), (12, 13, 15, 14), (14, 15, 17, 16), (16, 17, 19, 18), (18, 19, 21, 20), (20, 21, 23, 22), (22, 23, 25, 24), (24, 25, 27, 26), (26, 27, 29, 28), (28, 29, 31, 30), (30, 31, 33, 32), (32, 33, 35, 34), (34, 35, 37, 36), (36, 37, 39, 38), (38, 39, 41, 40), (40, 41, 43, 42), (42, 43, 45, 44), (44, 45, 47, 46), (46, 47, 49, 48), (48, 49, 51, 50), (50, 51, 53, 52), (52, 53, 55, 54), (54, 55, 57, 56), (56, 57, 59, 58), (58, 59, 61, 60), (3, 1, 63, 61, 59, 57, 55, 53, 51, 49, 47, 45, 43, 41, 39, 37, 35, 33, 31, 29, 27, 25, 23, 21, 19, 17, 15, 13, 11, 9, 7, 5), (62, 63, 1, 0), (60, 61, 63, 62), (0, 2, 4, 6, 8, 10, 12, 14, 16, 18, 20, 22, 24, 26, 28, 30, 32, 34, 36, 38, 40, 42, 44, 46, 48, 50, 52, 54, 56, 58, 60, 62)])
me_cylinder_009.materials.append(mat_material_010)
me_cylinder_009.use_remesh_preserve_volume = False
me_cylinder_009.use_remesh_preserve_attributes = False
me_cylinder_009.use_mirror_vertex_groups = False
me_cylinder_009.update()
me_cube_007 = bpy.data.meshes.new('Cube.007')
me_cube_007.from_pydata([(-1.0, -1.0, -1.0), (-1.0, -1.0, 1.0), (-1.0, 1.0, -1.0), (-1.0, 1.0, 1.0), (1.0, -1.0, -1.0), (1.0, -1.0, 1.0), (1.0, 1.0, -1.0), (1.0, 1.0, 1.0)], [], [(1, 3, 2, 0), (3, 7, 6, 2), (7, 5, 4, 6), (5, 1, 0, 4), (0, 2, 6, 4), (5, 7, 3, 1)])
me_cube_007.materials.append(mat_material_007)
me_cube_007.use_remesh_preserve_volume = False
me_cube_007.use_remesh_preserve_attributes = False
me_cube_007.use_mirror_vertex_groups = False
me_cube_007.update()

# ---- objects
ob_cube_006 = bpy.data.objects.new('Cube.006', me_cube_006)
ob_spot = bpy.data.objects.new('Spot', light_spot)
ob_cube_005 = bpy.data.objects.new('Cube.005', me_cube_002)
ob_cube_004 = bpy.data.objects.new('Cube.004', me_cube_001)
ob_cylinder_011 = bpy.data.objects.new('Cylinder.011', me_cylinder_011)
ob_cylinder_010 = bpy.data.objects.new('Cylinder.010', me_cylinder_010)
ob_cylinder_008 = bpy.data.objects.new('Cylinder.008', me_cylinder_003)
ob_cylinder_006 = bpy.data.objects.new('Cylinder.006', me_cylinder_001)
ob_cube_003 = bpy.data.objects.new('Cube.003', me_cube)
ob_cube_002 = bpy.data.objects.new('Cube.002', me_cube_005)
ob_plane_009 = bpy.data.objects.new('Plane.009', me_plane_010)
ob_cube = bpy.data.objects.new('Cube', me_cube_004)
ob_plane_008 = bpy.data.objects.new('Plane.008', me_plane_009)
ob_cylinder_004 = bpy.data.objects.new('Cylinder.004', me_cylinder_007)
ob_cylinder_003 = bpy.data.objects.new('Cylinder.003', me_cylinder_006)
ob_cylinder_002 = bpy.data.objects.new('Cylinder.002', me_cylinder_005)
ob_cylinder_001 = bpy.data.objects.new('Cylinder.001', me_cylinder_004)
ob_plane_001 = bpy.data.objects.new('Plane.001', me_plane_002)
ob_plane = bpy.data.objects.new('Plane', me_plane_001)
ob_cube_001 = bpy.data.objects.new('Cube.001', me_cube_003)
ob_cylinder = bpy.data.objects.new('Cylinder', me_cylinder)
ob_camera = bpy.data.objects.new('Camera', cam_camera)
ob_plane_002 = bpy.data.objects.new('Plane.002', me_plane_003)
ob_plane_003 = bpy.data.objects.new('Plane.003', me_plane_004)
ob_plane_004 = bpy.data.objects.new('Plane.004', me_plane_005)
ob_plane_005 = bpy.data.objects.new('Plane.005', me_plane_006)
ob_plane_006 = bpy.data.objects.new('Plane.006', me_plane_007)
ob_plane_007 = bpy.data.objects.new('Plane.007', me_plane_008)
ob_cylinder_005 = bpy.data.objects.new('Cylinder.005', me_cylinder_008)
ob_plane_010 = bpy.data.objects.new('Plane.010', me_plane_011)
ob_cylinder_007 = bpy.data.objects.new('Cylinder.007', me_cylinder_002)
ob_cylinder_009 = bpy.data.objects.new('Cylinder.009', me_cylinder_009)
ob_cube_007 = bpy.data.objects.new('Cube.007', me_cube_007)

# ---- transforms, parenting, visibility, modifiers, constraints
ob_cube_006.location = (-7.156, -4.621, 0.2843)
ob_cube_006.rotation_euler = (0.0, 0.0, 0.2968)
ob_cube_006.scale = (0.245, 0.1305, 0.02676)
ob_cube_006.lineart.crease_threshold = 0.0
ob_spot.location = (-4.634, -0.3276, 15.64)
ob_spot.lineart.crease_threshold = 0.0
ob_cube_005.location = (-7.488, -5.219, -0.2712)
ob_cube_005.scale = (1.606, 1.606, 0.00228)
ob_cube_005.lineart.crease_threshold = 0.0
ob_cube_004.location = (-7.118, -4.776, 0.1455)
ob_cube_004.rotation_euler = (0.0, -0.0, 0.2968)
ob_cube_004.scale = (0.417, 0.417, 0.417)
ob_cube_004.lineart.crease_threshold = 0.0
ob_cylinder_011.location = (-1.695, 4.473, 1.912)
ob_cylinder_011.rotation_euler = (0.0, -0.0, 0.5661)
ob_cylinder_011.scale = (0.1221, 0.1221, 0.1221)
ob_cylinder_011.lineart.crease_threshold = 0.0
ob_cylinder_010.location = (-1.734, 4.528, 2.185)
ob_cylinder_010.rotation_euler = (-0.4857, -0.0, 0.5661)
ob_cylinder_010.scale = (-0.08439, -0.08439, -0.08439)
ob_cylinder_010.lineart.crease_threshold = 0.0
ob_cylinder_008.location = (-3.654, 5.794, 1.376)
ob_cylinder_008.rotation_euler = (1.571, 0.771, -1.005)
ob_cylinder_008.scale = (0.1558, 0.1558, 0.1558)
ob_cylinder_008.lineart.crease_threshold = 0.0
ob_cylinder_006.location = (-3.383, 7.291, 0.8079)
ob_cylinder_006.rotation_euler = (-0.5661, 1.571, 0.0)
ob_cylinder_006.scale = (0.7276, 0.7276, 0.7276)
ob_cylinder_006.lineart.crease_threshold = 0.0
ob_cube_003.location = (-2.361, 6.26, 0.8114)
ob_cube_003.rotation_euler = (0.0, -0.0, 0.5661)
ob_cube_003.scale = (1.0, 2.414, 1.089)
ob_cube_003.lineart.crease_threshold = 0.0
ob_cube_002.location = (-6.614, 0.03168, 0.06367)
ob_cube_002.rotation_euler = (0.0, -0.1551, 0.0)
ob_cube_002.scale = (1.2, 3.186, 0.1565)
ob_cube_002.lineart.crease_threshold = 0.0
ob_plane_009.location = (3.963, -2.185, 6.096)
ob_plane_009.rotation_euler = (1.571, 1.571, 1.571)
ob_plane_009.scale = (7.189, 16.0, 1.0)
ob_plane_009.lineart.crease_threshold = 0.0
ob_cube.location = (0.0, 0.0, 0.714)
ob_cube.scale = (2.623, 3.465, 0.9643)
ob_cube.lineart.crease_threshold = 0.0
ob_plane_008.location = (-5.84, -1.207, -0.2841)
ob_plane_008.scale = (9.878, 13.73, 9.878)
ob_plane_008.lineart.crease_threshold = 0.0
ob_cylinder_004.location = (-2.481, -1.206, 2.347)
ob_cylinder_004.rotation_euler = (0.0, -1.571, 0.0)
ob_cylinder_004.scale = (0.02105, 0.02232, 0.0202)
ob_cylinder_004.lineart.crease_threshold = 0.0
ob_cylinder_003.location = (-2.493, -1.387, 2.377)
ob_cylinder_003.rotation_euler = (-0.0, -1.571, -0.0)
ob_cylinder_003.scale = (-0.07373, -0.07815, -0.0175)
ob_cylinder_003.lineart.crease_threshold = 0.0
ob_cylinder_002.location = (0.9945, -5.962, 0.2155)
ob_cylinder_002.scale = (0.7669, 0.7669, 0.5224)
ob_cylinder_002.lineart.crease_threshold = 0.0
ob_cylinder_001.location = (1.188, -5.753, 0.207)
ob_cylinder_001.rotation_euler = (0.0, -0.0, -1.692)
ob_cylinder_001.scale = (0.1934, 0.1857, 0.7513)
ob_cylinder_001.lineart.crease_threshold = 0.0
ob_plane_001.location = (0.9168, -6.772, 4.861)
ob_plane_001.rotation_euler = (0.02341, 0.7155, -1.692)
ob_plane_001.scale = (0.9076, 0.9076, 0.9076)
ob_plane_001.lineart.crease_threshold = 0.0
ob_plane.location = (-3.317, 0.1915, 6.28)
ob_plane.scale = (1.972, 2.179, 1.608)
ob_plane.lineart.crease_threshold = 0.0
ob_cube_001.location = (0.0, 0.04542, 4.373)
ob_cube_001.scale = (2.234, 2.469, 2.329)
ob_cube_001.lineart.crease_threshold = 0.0
ob_cylinder.location = (0.0, 0.0, 1.918)
ob_cylinder.scale = (1.243, 1.243, 0.2392)
ob_cylinder.lineart.crease_threshold = 0.0
ob_camera.location = (-19.31, 0.003292, 4.027)
ob_camera.rotation_euler = (1.491, -0.004839, -1.565)
ob_camera.scale = (0.8997, 0.8997, 0.8997)
ob_camera.lock_rotations_4d = False
ob_camera.empty_display_type = 'ARROWS'
ob_camera.color = (0.0, 0.0, 0.0, 0.0)
ob_camera.display_type = 'WIRE'
ob_camera.lineart.crease_threshold = 0.0
ob_plane_002.location = (0.7541, -6.532, 3.319)
ob_plane_002.rotation_euler = (0.02341, 0.7155, -1.938)
ob_plane_002.scale = (0.7035, 0.7035, 0.7035)
ob_plane_002.lineart.crease_threshold = 0.0
ob_plane_003.location = (1.376, -6.497, 4.093)
ob_plane_003.rotation_euler = (0.3886, 0.7116, -1.135)
ob_plane_003.scale = (0.789, 0.789, 0.789)
ob_plane_003.lineart.crease_threshold = 0.0
ob_plane_004.location = (-0.004743, -5.763, 5.083)
ob_plane_004.rotation_euler = (0.3293, 0.5611, -3.112)
ob_plane_004.scale = (0.9076, 0.9076, 0.9076)
ob_plane_004.lineart.crease_threshold = 0.0
ob_plane_005.location = (0.303, -5.474, 4.09)
ob_plane_005.rotation_euler = (-0.1945, 0.7364, -3.603)
ob_plane_005.scale = (0.7998, 0.7998, 0.7998)
ob_plane_005.lineart.crease_threshold = 0.0
ob_plane_006.location = (0.6774, -5.9, 2.633)
ob_plane_006.rotation_euler = (0.1163, 1.044, -3.057)
ob_plane_006.scale = (0.6302, 0.6302, 0.6302)
ob_plane_006.lineart.crease_threshold = 0.0
ob_plane_007.location = (0.7392, -5.25, 3.247)
ob_plane_007.rotation_euler = (0.08236, 0.8239, -4.335)
ob_plane_007.scale = (0.7118, 0.7118, 0.7118)
ob_plane_007.lineart.crease_threshold = 0.0
ob_cylinder_005.location = (-2.634, -3.004, 1.193)
ob_cylinder_005.rotation_euler = (-0.0, -1.571, -0.0)
ob_cylinder_005.scale = (-0.09059, -0.09059, -0.02241)
ob_cylinder_005.lineart.crease_threshold = 0.0
ob_plane_010.location = (-4.081, 0.1915, 6.28)
ob_plane_010.scale = (1.972, 2.179, 1.608)
ob_plane_010.lineart.crease_threshold = 0.0
ob_cylinder_007.location = (-1.833, 4.852, 0.8079)
ob_cylinder_007.rotation_euler = (-0.5661, 1.571, 0.0)
ob_cylinder_007.scale = (0.7363, 0.7363, 0.7363)
ob_cylinder_007.lineart.crease_threshold = 0.0
ob_cylinder_009.location = (-3.317, 5.264, 1.376)
ob_cylinder_009.rotation_euler = (1.571, 2.048, -1.005)
ob_cylinder_009.scale = (0.1558, 0.1558, 0.1558)
ob_cylinder_009.lineart.crease_threshold = 0.0
ob_cube_007.location = (-7.06, -4.927, 0.2874)
ob_cube_007.rotation_euler = (0.0, 0.0, 0.2968)
ob_cube_007.scale = (0.245, 0.1305, 0.02676)
ob_cube_007.lineart.crease_threshold = 0.0

# ---- collection membership
col_collection_1.objects.link(ob_cube_006)
col_collection_1.objects.link(ob_spot)
col_collection_1.objects.link(ob_cube_005)
col_collection_1.objects.link(ob_cube_004)
col_collection_1.objects.link(ob_cylinder_011)
col_collection_1.objects.link(ob_cylinder_010)
col_collection_1.objects.link(ob_cylinder_008)
col_collection_1.objects.link(ob_cylinder_006)
col_collection_1.objects.link(ob_cube_003)
col_collection_1.objects.link(ob_cube_002)
col_collection_1.objects.link(ob_plane_009)
col_collection_1.objects.link(ob_cube)
col_collection_1.objects.link(ob_plane_008)
col_collection_1.objects.link(ob_cylinder_004)
col_collection_1.objects.link(ob_cylinder_003)
col_collection_1.objects.link(ob_cylinder_002)
col_collection_1.objects.link(ob_cylinder_001)
col_collection_1.objects.link(ob_plane_001)
col_collection_1.objects.link(ob_plane)
col_collection_1.objects.link(ob_cube_001)
col_collection_1.objects.link(ob_cylinder)
col_collection_1.objects.link(ob_camera)
col_collection_1.objects.link(ob_plane_002)
col_collection_1.objects.link(ob_plane_003)
col_collection_1.objects.link(ob_plane_004)
col_collection_1.objects.link(ob_plane_005)
col_collection_1.objects.link(ob_plane_006)
col_collection_1.objects.link(ob_plane_007)
col_collection_1.objects.link(ob_cylinder_005)
col_collection_1.objects.link(ob_plane_010)
col_collection_1.objects.link(ob_cylinder_007)
col_collection_1.objects.link(ob_cylinder_009)
col_collection_1.objects.link(ob_cube_007)

# ---- scene / render settings (as saved in the file)
scene.camera = ob_camera
scene.frame_start = 1; scene.frame_end = 250; scene.frame_set(1)
scene.render.engine = 'CYCLES'
scene.render.dither_intensity = 0.0
scene.cycles.use_denoising = False
scene.cycles.samples = 10
scene.cycles.sampling_pattern = 'TABULATED_SOBOL'
scene.cycles.light_sampling_threshold = 0.0
scene.cycles.use_adaptive_sampling = False
scene.cycles.use_light_tree = False
scene.cycles.blur_glossy = 0.0
scene.cycles.pixel_filter_type = 'GAUSSIAN'
scene.cycles.sample_clamp_indirect = 0.0
scene.view_settings.view_transform = 'Standard'
bpy.context.view_layer.update()
